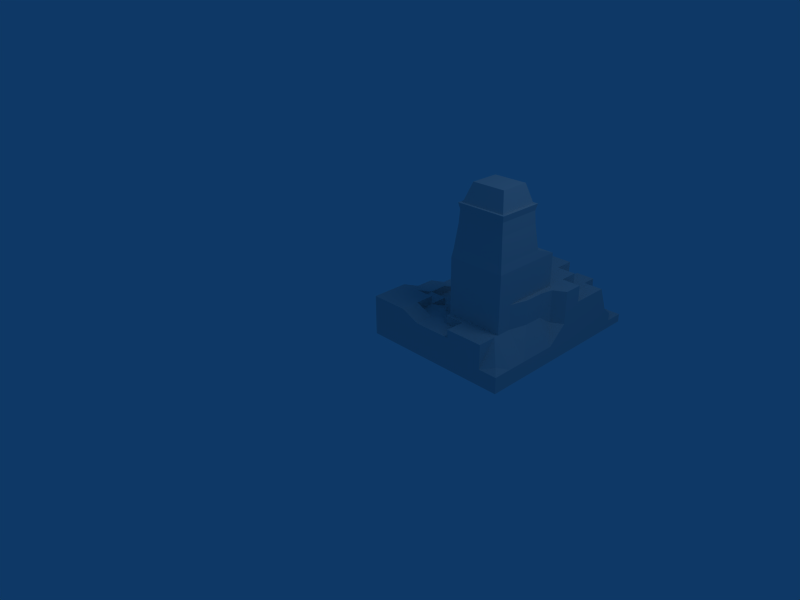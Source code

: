 # Source: map103.blend  (saved by Blender 2.49.2; exported with 4.5.12 LTS)
import bpy
from mathutils import Matrix  # noqa: F401  (used for matrix-valued properties, if any)

bpy.ops.wm.read_factory_settings(use_empty=True)
scene = bpy.context.scene
scene.name = 'Scene'

# ---- collections
col_collection_1 = bpy.data.collections.new('Collection 1'); scene.collection.children.link(col_collection_1)

# ---- world
world_world = bpy.data.worlds.new('World'); scene.world = world_world
world_world.color = (0.05656, 0.2208, 0.4)
world_world.use_sun_shadow = False
world_world.sun_shadow_jitter_overblur = 0.0
world_world.cycles.sampling_method = 'MANUAL'
world_world.cycles.sample_map_resolution = 256

# ---- cameras
cam_camera = bpy.data.cameras.new('Camera')
cam_camera.passepartout_alpha = 0.2
cam_camera.clip_end = 100.0
cam_camera.lens = 35.0
cam_camera.ortho_scale = 7.314
cam_camera.show_passepartout = False
cam_camera.show_safe_areas = True
cam_camera.dof.focus_distance = 0.0
cam_camera.dof.aperture_fstop = 128.0

# ---- lights
light_spot = bpy.data.lights.new('Spot', 'POINT')
light_spot.transmission_factor = 0.0
light_spot.cutoff_distance = 30.0
light_spot.energy = 100.0
light_spot.shadow_buffer_clip_start = 1.001
light_spot.shadow_soft_size = 1.0
light_spot.shadow_maximum_resolution = 0.006
light_spot.use_absolute_resolution = True
light_spot.cycles.use_multiple_importance_sampling = False

# ---- meshes
me_map103 = bpy.data.meshes.new('map103')
me_map103.from_pydata([(203.0, 84.0, 48.0), (224.0, 84.0, 12.0), (224.0, 56.0, 12.0), (56.0, 28.0, 48.0), (56.0, 28.0, 36.0), (84.0, 28.0, 36.0), (84.0, 196.0, 84.0), (84.0, 196.0, 60.0), (112.0, 196.0, 84.0), (112.0, 224.0, 60.0), (112.0, 224.0, 84.0), (84.0, 224.0, 60.0), (84.0, 84.0, 36.0), (84.0, 56.0, 36.0), (84.0, 84.0, 24.0), (196.0, 28.0, 48.0), (196.0, 0.0, 12.0), (196.0, 0.0, 48.0), (130.0, 53.0, 234.0), (140.0, 44.0, 207.0), (121.0, 44.0, 207.0), (214.0, 11.0, 18.0), (224.0, 0.0, 12.0), (196.0, 0.0, 12.0), (224.0, 0.0, 12.0), (214.0, 11.0, 18.0), (224.0, 28.0, 12.0), (196.0, 28.0, 48.0), (224.0, 28.0, 12.0), (214.0, 11.0, 18.0), (203.0, 84.0, 48.0), (224.0, 56.0, 12.0), (196.0, 56.0, 48.0), (28.0, 140.0, 24.0), (28.0, 112.0, 24.0), (28.0, 112.0, 36.0), (179.0, 95.0, 234.0), (168.0, 103.0, 207.0), (187.0, 103.0, 207.0), (140.0, 103.0, 207.0), (130.0, 95.0, 234.0), (121.0, 103.0, 207.0), (179.0, 53.0, 234.0), (187.0, 56.0, 207.0), (187.0, 44.0, 207.0), (121.0, 56.0, 207.0), (130.0, 53.0, 234.0), (121.0, 44.0, 207.0), (28.0, 84.0, 36.0), (28.0, 56.0, 36.0), (28.0, 56.0, 48.0), (56.0, 84.0, 24.0), (56.0, 56.0, 36.0), (56.0, 84.0, 36.0), (84.0, 252.0, 12.0), (56.0, 252.0, 12.0), (84.0, 252.0, 0.0), (207.0, 130.0, 84.0), (196.0, 140.0, 84.0), (224.0, 140.0, 84.0), (196.0, 56.0, 84.0), (196.0, 84.0, 84.0), (203.0, 84.0, 84.0), (194.0, 110.0, 144.0), (196.0, 140.0, 132.0), (196.0, 112.0, 132.0), (168.0, 130.0, 132.0), (168.0, 140.0, 132.0), (168.0, 130.0, 137.0), (112.0, 112.0, 132.0), (112.0, 140.0, 132.0), (114.0, 110.0, 144.0), (207.0, 130.0, 36.0), (224.0, 112.0, 12.0), (203.0, 112.0, 48.0), (203.0, 112.0, 48.0), (207.0, 130.0, 60.0), (207.0, 130.0, 36.0), (187.0, 84.0, 207.0), (179.0, 95.0, 234.0), (187.0, 103.0, 207.0), (130.0, 95.0, 234.0), (121.0, 84.0, 207.0), (121.0, 103.0, 207.0), (168.0, 44.0, 207.0), (179.0, 53.0, 234.0), (187.0, 44.0, 207.0), (196.0, 28.0, 48.0), (214.0, 11.0, 18.0), (196.0, 0.0, 12.0), (140.0, 140.0, 132.0), (140.0, 130.0, 132.0), (140.0, 130.0, 137.0), (224.0, 56.0, 12.0), (196.0, 35.0, 48.0), (196.0, 56.0, 48.0), (224.0, 112.0, 12.0), (207.0, 130.0, 36.0), (224.0, 140.0, 36.0), (196.0, 245.0, 36.0), (196.0, 224.0, 60.0), (196.0, 245.0, 60.0), (196.0, 224.0, 60.0), (196.0, 245.0, 36.0), (196.0, 238.0, 24.0), (168.0, 224.0, 12.0), (168.0, 245.0, 36.0), (168.0, 224.0, 36.0), (168.0, 130.0, 137.0), (194.0, 110.0, 144.0), (168.0, 110.0, 144.0), (168.0, 130.0, 137.0), (168.0, 140.0, 132.0), (196.0, 140.0, 132.0), (168.0, 130.0, 137.0), (196.0, 140.0, 132.0), (194.0, 110.0, 144.0), (114.0, 110.0, 144.0), (140.0, 130.0, 137.0), (140.0, 110.0, 144.0), (114.0, 110.0, 144.0), (112.0, 140.0, 132.0), (140.0, 130.0, 137.0), (140.0, 130.0, 137.0), (112.0, 140.0, 132.0), (140.0, 140.0, 132.0), (84.0, 56.0, 36.0), (84.0, 56.0, 48.0), (112.0, 56.0, 36.0), (112.0, 56.0, 48.0), (112.0, 56.0, 36.0), (84.0, 56.0, 48.0), (84.0, 112.0, 72.0), (84.0, 140.0, 72.0), (112.0, 112.0, 72.0), (112.0, 140.0, 72.0), (112.0, 112.0, 72.0), (84.0, 140.0, 72.0), (56.0, 84.0, 36.0), (28.0, 84.0, 36.0), (56.0, 84.0, 24.0), (28.0, 84.0, 24.0), (56.0, 84.0, 24.0), (28.0, 84.0, 36.0), (0.0, 56.0, 48.0), (0.0, 84.0, 36.0), (28.0, 56.0, 48.0), (28.0, 84.0, 36.0), (28.0, 56.0, 48.0), (0.0, 84.0, 36.0), (112.0, 140.0, 132.0), (112.0, 112.0, 132.0), (112.0, 140.0, 120.0), (112.0, 112.0, 120.0), (112.0, 140.0, 120.0), (112.0, 112.0, 132.0), (0.0, 84.0, 36.0), (0.0, 112.0, 36.0), (28.0, 84.0, 36.0), (28.0, 112.0, 36.0), (28.0, 84.0, 36.0), (0.0, 112.0, 36.0), (56.0, 56.0, 36.0), (56.0, 84.0, 24.0), (84.0, 56.0, 36.0), (84.0, 84.0, 24.0), (84.0, 56.0, 36.0), (56.0, 84.0, 24.0), (28.0, 168.0, 24.0), (28.0, 196.0, 24.0), (56.0, 168.0, 24.0), (56.0, 196.0, 24.0), (56.0, 168.0, 24.0), (28.0, 196.0, 24.0), (28.0, 140.0, 24.0), (28.0, 168.0, 24.0), (56.0, 140.0, 24.0), (56.0, 168.0, 24.0), (56.0, 140.0, 24.0), (28.0, 168.0, 24.0), (112.0, 224.0, 36.0), (112.0, 252.0, 36.0), (112.0, 224.0, 12.0), (112.0, 252.0, 12.0), (112.0, 224.0, 12.0), (112.0, 252.0, 36.0), (56.0, 280.0, 12.0), (84.0, 280.0, 0.0), (56.0, 252.0, 12.0), (84.0, 252.0, 0.0), (56.0, 252.0, 12.0), (84.0, 280.0, 0.0), (56.0, 196.0, 72.0), (84.0, 196.0, 72.0), (56.0, 168.0, 72.0), (84.0, 168.0, 72.0), (56.0, 168.0, 72.0), (84.0, 196.0, 72.0), (84.0, 84.0, 60.0), (84.0, 84.0, 36.0), (84.0, 112.0, 60.0), (84.0, 112.0, 36.0), (84.0, 112.0, 60.0), (84.0, 84.0, 36.0), (84.0, 224.0, 60.0), (84.0, 252.0, 60.0), (112.0, 224.0, 60.0), (112.0, 252.0, 60.0), (112.0, 224.0, 60.0), (84.0, 252.0, 60.0), (56.0, 224.0, 60.0), (84.0, 224.0, 60.0), (56.0, 196.0, 60.0), (84.0, 196.0, 60.0), (56.0, 196.0, 60.0), (84.0, 224.0, 60.0), (28.0, 224.0, 12.0), (28.0, 252.0, 12.0), (56.0, 224.0, 12.0), (56.0, 252.0, 12.0), (56.0, 224.0, 12.0), (28.0, 252.0, 12.0), (84.0, 168.0, 84.0), (84.0, 168.0, 72.0), (84.0, 196.0, 84.0), (84.0, 196.0, 72.0), (84.0, 196.0, 84.0), (84.0, 168.0, 72.0), (28.0, 252.0, 12.0), (0.0, 252.0, 12.0), (28.0, 280.0, 12.0), (0.0, 280.0, 12.0), (28.0, 280.0, 12.0), (0.0, 252.0, 12.0), (28.0, 224.0, 12.0), (0.0, 224.0, 12.0), (28.0, 252.0, 12.0), (0.0, 252.0, 12.0), (28.0, 252.0, 12.0), (0.0, 224.0, 12.0), (112.0, 252.0, 12.0), (84.0, 252.0, 12.0), (112.0, 252.0, 0.0), (84.0, 252.0, 0.0), (112.0, 252.0, 0.0), (84.0, 252.0, 12.0), (84.0, 224.0, 60.0), (112.0, 224.0, 84.0), (84.0, 196.0, 60.0), (112.0, 196.0, 84.0), (84.0, 196.0, 60.0), (112.0, 224.0, 84.0), (84.0, 140.0, 48.0), (84.0, 112.0, 48.0), (84.0, 140.0, 24.0), (84.0, 112.0, 24.0), (84.0, 140.0, 24.0), (84.0, 112.0, 48.0), (84.0, 140.0, 72.0), (84.0, 140.0, 84.0), (112.0, 140.0, 72.0), (112.0, 140.0, 84.0), (112.0, 140.0, 72.0), (84.0, 140.0, 84.0), (112.0, 112.0, 60.0), (84.0, 112.0, 60.0), (112.0, 112.0, 72.0), (84.0, 112.0, 72.0), (112.0, 112.0, 72.0), (84.0, 112.0, 60.0), (140.0, 224.0, 84.0), (140.0, 196.0, 84.0), (112.0, 224.0, 84.0), (112.0, 196.0, 84.0), (112.0, 224.0, 84.0), (140.0, 196.0, 84.0), (84.0, 140.0, 72.0), (84.0, 112.0, 72.0), (84.0, 140.0, 48.0), (84.0, 112.0, 48.0), (84.0, 140.0, 48.0), (84.0, 112.0, 72.0), (28.0, 252.0, 12.0), (28.0, 280.0, 12.0), (56.0, 252.0, 12.0), (56.0, 280.0, 12.0), (56.0, 252.0, 12.0), (28.0, 280.0, 12.0), (0.0, 28.0, 48.0), (28.0, 28.0, 48.0), (0.0, 0.0, 48.0), (28.0, 0.0, 48.0), (0.0, 0.0, 48.0), (28.0, 28.0, 48.0), (112.0, 35.0, 84.0), (112.0, 35.0, 48.0), (112.0, 56.0, 84.0), (112.0, 56.0, 36.0), (112.0, 56.0, 84.0), (112.0, 35.0, 48.0), (84.0, 168.0, 84.0), (84.0, 140.0, 84.0), (84.0, 168.0, 60.0), (84.0, 140.0, 60.0), (84.0, 168.0, 60.0), (84.0, 140.0, 84.0), (140.0, 168.0, 84.0), (112.0, 168.0, 84.0), (140.0, 196.0, 84.0), (112.0, 196.0, 84.0), (140.0, 196.0, 84.0), (112.0, 168.0, 84.0), (140.0, 130.0, 132.0), (140.0, 140.0, 132.0), (140.0, 130.0, 108.0), (140.0, 140.0, 108.0), (140.0, 130.0, 108.0), (140.0, 140.0, 132.0), (140.0, 28.0, 36.0), (140.0, 28.0, 48.0), (140.0, 0.0, 36.0), (140.0, 0.0, 48.0), (140.0, 0.0, 36.0), (140.0, 28.0, 48.0), (56.0, 168.0, 48.0), (56.0, 168.0, 24.0), (56.0, 196.0, 48.0), (56.0, 196.0, 24.0), (56.0, 196.0, 48.0), (56.0, 168.0, 24.0), (112.0, 28.0, 36.0), (112.0, 28.0, 48.0), (140.0, 28.0, 36.0), (140.0, 28.0, 48.0), (140.0, 28.0, 36.0), (112.0, 28.0, 48.0), (112.0, 28.0, 36.0), (140.0, 28.0, 36.0), (112.0, 0.0, 36.0), (140.0, 0.0, 36.0), (112.0, 0.0, 36.0), (140.0, 28.0, 36.0), (140.0, 35.0, 48.0), (140.0, 28.0, 48.0), (112.0, 35.0, 48.0), (112.0, 28.0, 48.0), (112.0, 35.0, 48.0), (140.0, 28.0, 48.0), (112.0, 252.0, 60.0), (112.0, 252.0, 36.0), (112.0, 224.0, 60.0), (112.0, 224.0, 36.0), (112.0, 224.0, 60.0), (112.0, 252.0, 36.0), (112.0, 217.0, 36.0), (112.0, 217.0, 60.0), (112.0, 224.0, 36.0), (112.0, 224.0, 60.0), (112.0, 224.0, 36.0), (112.0, 217.0, 60.0), (140.0, 217.0, 36.0), (140.0, 217.0, 12.0), (140.0, 224.0, 36.0), (140.0, 224.0, 12.0), (140.0, 224.0, 36.0), (140.0, 217.0, 12.0), (194.0, 84.0, 144.0), (194.0, 56.0, 144.0), (190.0, 84.0, 180.0), (190.0, 56.0, 180.0), (190.0, 84.0, 180.0), (194.0, 56.0, 144.0), (224.0, 140.0, 84.0), (196.0, 140.0, 84.0), (224.0, 168.0, 84.0), (196.0, 168.0, 84.0), (224.0, 168.0, 84.0), (196.0, 140.0, 84.0), (112.0, 112.0, 84.0), (112.0, 140.0, 84.0), (112.0, 112.0, 120.0), (112.0, 140.0, 120.0), (112.0, 112.0, 120.0), (112.0, 140.0, 84.0), (196.0, 84.0, 132.0), (196.0, 112.0, 132.0), (196.0, 84.0, 108.0), (196.0, 112.0, 108.0), (196.0, 84.0, 108.0), (196.0, 112.0, 132.0), (194.0, 56.0, 144.0), (194.0, 84.0, 144.0), (196.0, 56.0, 132.0), (196.0, 84.0, 132.0), (196.0, 56.0, 132.0), (194.0, 84.0, 144.0), (140.0, 130.0, 132.0), (168.0, 130.0, 132.0), (140.0, 130.0, 137.0), (168.0, 130.0, 137.0), (140.0, 130.0, 137.0), (168.0, 130.0, 132.0), (168.0, 42.0, 198.0), (168.0, 41.0, 180.0), (140.0, 42.0, 198.0), (140.0, 41.0, 180.0), (140.0, 42.0, 198.0), (168.0, 41.0, 180.0), (168.0, 35.0, 96.0), (168.0, 35.0, 60.0), (140.0, 35.0, 96.0), (140.0, 35.0, 60.0), (140.0, 35.0, 96.0), (168.0, 35.0, 60.0), (112.0, 217.0, 60.0), (140.0, 217.0, 60.0), (112.0, 224.0, 60.0), (140.0, 224.0, 60.0), (112.0, 224.0, 60.0), (140.0, 217.0, 60.0), (187.0, 44.0, 207.0), (191.0, 40.0, 207.0), (168.0, 44.0, 207.0), (168.0, 40.0, 207.0), (168.0, 44.0, 207.0), (191.0, 40.0, 207.0), (140.0, 217.0, 60.0), (140.0, 217.0, 36.0), (140.0, 224.0, 60.0), (140.0, 224.0, 36.0), (140.0, 224.0, 60.0), (140.0, 217.0, 36.0), (196.0, 35.0, 96.0), (196.0, 35.0, 60.0), (168.0, 35.0, 96.0), (168.0, 35.0, 60.0), (168.0, 35.0, 96.0), (196.0, 35.0, 60.0), (112.0, 217.0, 12.0), (140.0, 217.0, 12.0), (112.0, 217.0, 36.0), (140.0, 217.0, 36.0), (112.0, 217.0, 36.0), (140.0, 217.0, 12.0), (112.0, 217.0, 12.0), (112.0, 217.0, 36.0), (112.0, 224.0, 12.0), (112.0, 224.0, 36.0), (112.0, 224.0, 12.0), (112.0, 217.0, 36.0), (140.0, 106.0, 180.0), (140.0, 105.0, 198.0), (118.0, 106.0, 180.0), (119.0, 105.0, 198.0), (118.0, 106.0, 180.0), (140.0, 105.0, 198.0), (196.0, 224.0, 60.0), (168.0, 224.0, 60.0), (196.0, 245.0, 60.0), (168.0, 245.0, 60.0), (196.0, 245.0, 60.0), (168.0, 224.0, 60.0), (140.0, 217.0, 12.0), (112.0, 217.0, 12.0), (140.0, 224.0, 12.0), (112.0, 224.0, 12.0), (140.0, 224.0, 12.0), (112.0, 217.0, 12.0), (196.0, 56.0, 132.0), (196.0, 84.0, 132.0), (196.0, 56.0, 108.0), (196.0, 84.0, 108.0), (196.0, 56.0, 108.0), (196.0, 84.0, 132.0), (190.0, 56.0, 180.0), (194.0, 56.0, 144.0), (190.0, 41.0, 180.0), (194.0, 37.0, 144.0), (190.0, 41.0, 180.0), (194.0, 56.0, 144.0), (196.0, 168.0, 84.0), (196.0, 168.0, 60.0), (224.0, 168.0, 84.0), (224.0, 168.0, 60.0), (224.0, 168.0, 84.0), (196.0, 168.0, 60.0), (112.0, 56.0, 60.0), (112.0, 56.0, 48.0), (112.0, 84.0, 60.0), (112.0, 84.0, 48.0), (112.0, 84.0, 60.0), (112.0, 56.0, 48.0), (56.0, 28.0, 48.0), (56.0, 0.0, 48.0), (28.0, 28.0, 48.0), (28.0, 0.0, 48.0), (28.0, 28.0, 48.0), (56.0, 0.0, 48.0), (190.0, 106.0, 180.0), (194.0, 110.0, 144.0), (190.0, 84.0, 180.0), (194.0, 84.0, 144.0), (190.0, 84.0, 180.0), (194.0, 110.0, 144.0), (56.0, 140.0, 36.0), (56.0, 140.0, 24.0), (56.0, 168.0, 36.0), (56.0, 168.0, 24.0), (56.0, 168.0, 36.0), (56.0, 140.0, 24.0), (56.0, 252.0, 48.0), (56.0, 252.0, 12.0), (84.0, 252.0, 48.0), (84.0, 252.0, 12.0), (84.0, 252.0, 48.0), (56.0, 252.0, 12.0), (140.0, 217.0, 60.0), (112.0, 217.0, 60.0), (140.0, 217.0, 36.0), (112.0, 217.0, 36.0), (140.0, 217.0, 36.0), (112.0, 217.0, 60.0), (140.0, 105.0, 198.0), (140.0, 106.0, 180.0), (168.0, 105.0, 198.0), (168.0, 106.0, 180.0), (168.0, 105.0, 198.0), (140.0, 106.0, 180.0), (196.0, 224.0, 60.0), (224.0, 224.0, 60.0), (196.0, 196.0, 60.0), (224.0, 196.0, 60.0), (196.0, 196.0, 60.0), (224.0, 224.0, 60.0), (140.0, 224.0, 84.0), (140.0, 224.0, 60.0), (168.0, 224.0, 84.0), (168.0, 224.0, 60.0), (168.0, 224.0, 84.0), (140.0, 224.0, 60.0), (114.0, 84.0, 144.0), (112.0, 84.0, 132.0), (114.0, 110.0, 144.0), (112.0, 112.0, 132.0), (114.0, 110.0, 144.0), (112.0, 84.0, 132.0), (140.0, 280.0, 0.0), (168.0, 280.0, 0.0), (140.0, 252.0, 0.0), (168.0, 252.0, 0.0), (140.0, 252.0, 0.0), (168.0, 280.0, 0.0), (168.0, 252.0, 12.0), (140.0, 252.0, 12.0), (168.0, 252.0, 0.0), (140.0, 252.0, 0.0), (168.0, 252.0, 0.0), (140.0, 252.0, 12.0), (130.0, 95.0, 234.0), (179.0, 95.0, 234.0), (130.0, 53.0, 234.0), (179.0, 53.0, 234.0), (130.0, 53.0, 234.0), (179.0, 95.0, 234.0), (140.0, 35.0, 84.0), (140.0, 35.0, 48.0), (112.0, 35.0, 84.0), (112.0, 35.0, 48.0), (112.0, 35.0, 84.0), (140.0, 35.0, 48.0), (168.0, 103.0, 207.0), (179.0, 95.0, 234.0), (140.0, 103.0, 207.0), (130.0, 95.0, 234.0), (140.0, 103.0, 207.0), (179.0, 95.0, 234.0), (84.0, 140.0, 36.0), (56.0, 140.0, 36.0), (84.0, 168.0, 36.0), (56.0, 168.0, 36.0), (84.0, 168.0, 36.0), (56.0, 140.0, 36.0), (196.0, 196.0, 60.0), (196.0, 196.0, 84.0), (168.0, 196.0, 60.0), (168.0, 196.0, 84.0), (168.0, 196.0, 60.0), (196.0, 196.0, 84.0), (224.0, 252.0, 0.0), (196.0, 252.0, 0.0), (224.0, 280.0, 0.0), (196.0, 280.0, 0.0), (224.0, 280.0, 0.0), (196.0, 252.0, 0.0), (84.0, 140.0, 36.0), (84.0, 140.0, 24.0), (56.0, 140.0, 36.0), (56.0, 140.0, 24.0), (56.0, 140.0, 36.0), (84.0, 140.0, 24.0), (114.0, 56.0, 144.0), (114.0, 37.0, 144.0), (112.0, 56.0, 132.0), (112.0, 35.0, 132.0), (112.0, 56.0, 132.0), (114.0, 37.0, 144.0), (168.0, 224.0, 36.0), (140.0, 224.0, 36.0), (168.0, 224.0, 12.0), (140.0, 224.0, 12.0), (168.0, 224.0, 12.0), (140.0, 224.0, 36.0), (114.0, 56.0, 144.0), (112.0, 56.0, 132.0), (114.0, 84.0, 144.0), (112.0, 84.0, 132.0), (114.0, 84.0, 144.0), (112.0, 56.0, 132.0), (196.0, 56.0, 132.0), (196.0, 35.0, 132.0), (194.0, 56.0, 144.0), (194.0, 37.0, 144.0), (194.0, 56.0, 144.0), (196.0, 35.0, 132.0), (121.0, 103.0, 207.0), (117.0, 107.0, 207.0), (140.0, 103.0, 207.0), (140.0, 107.0, 207.0), (140.0, 103.0, 207.0), (117.0, 107.0, 207.0), (168.0, 252.0, 12.0), (168.0, 252.0, 0.0), (196.0, 252.0, 12.0), (196.0, 252.0, 0.0), (196.0, 252.0, 12.0), (168.0, 252.0, 0.0), (168.0, 140.0, 108.0), (168.0, 130.0, 108.0), (168.0, 140.0, 84.0), (168.0, 130.0, 84.0), (168.0, 140.0, 84.0), (168.0, 130.0, 108.0), (168.0, 224.0, 84.0), (168.0, 224.0, 60.0), (168.0, 196.0, 84.0), (168.0, 196.0, 60.0), (168.0, 196.0, 84.0), (168.0, 224.0, 60.0), (140.0, 105.0, 198.0), (140.0, 107.0, 207.0), (119.0, 105.0, 198.0), (117.0, 107.0, 207.0), (119.0, 105.0, 198.0), (140.0, 107.0, 207.0), (168.0, 107.0, 207.0), (168.0, 105.0, 198.0), (191.0, 107.0, 207.0), (189.0, 105.0, 198.0), (191.0, 107.0, 207.0), (168.0, 105.0, 198.0), (140.0, 40.0, 207.0), (140.0, 42.0, 198.0), (117.0, 40.0, 207.0), (119.0, 42.0, 198.0), (117.0, 40.0, 207.0), (140.0, 42.0, 198.0), (168.0, 42.0, 198.0), (168.0, 40.0, 207.0), (189.0, 42.0, 198.0), (191.0, 40.0, 207.0), (189.0, 42.0, 198.0), (168.0, 40.0, 207.0), (189.0, 84.0, 198.0), (191.0, 84.0, 207.0), (189.0, 105.0, 198.0), (191.0, 107.0, 207.0), (189.0, 105.0, 198.0), (191.0, 84.0, 207.0), (117.0, 107.0, 207.0), (121.0, 103.0, 207.0), (117.0, 84.0, 207.0), (121.0, 84.0, 207.0), (117.0, 84.0, 207.0), (121.0, 103.0, 207.0), (168.0, 105.0, 198.0), (168.0, 106.0, 180.0), (189.0, 105.0, 198.0), (190.0, 106.0, 180.0), (189.0, 105.0, 198.0), (168.0, 106.0, 180.0), (140.0, 42.0, 198.0), (140.0, 41.0, 180.0), (119.0, 42.0, 198.0), (118.0, 41.0, 180.0), (119.0, 42.0, 198.0), (140.0, 41.0, 180.0), (189.0, 56.0, 198.0), (190.0, 56.0, 180.0), (189.0, 42.0, 198.0), (190.0, 41.0, 180.0), (189.0, 42.0, 198.0), (190.0, 56.0, 180.0), (168.0, 106.0, 180.0), (168.0, 110.0, 144.0), (190.0, 106.0, 180.0), (194.0, 110.0, 144.0), (190.0, 106.0, 180.0), (168.0, 110.0, 144.0), (114.0, 37.0, 144.0), (140.0, 37.0, 144.0), (112.0, 35.0, 132.0), (140.0, 35.0, 132.0), (112.0, 35.0, 132.0), (140.0, 37.0, 144.0), (168.0, 130.0, 108.0), (140.0, 130.0, 108.0), (168.0, 130.0, 84.0), (140.0, 130.0, 84.0), (168.0, 130.0, 84.0), (140.0, 130.0, 108.0), (119.0, 56.0, 198.0), (117.0, 56.0, 207.0), (119.0, 42.0, 198.0), (117.0, 40.0, 207.0), (119.0, 42.0, 198.0), (117.0, 56.0, 207.0), (118.0, 56.0, 180.0), (119.0, 56.0, 198.0), (118.0, 41.0, 180.0), (119.0, 42.0, 198.0), (118.0, 41.0, 180.0), (119.0, 56.0, 198.0), (112.0, 140.0, 108.0), (140.0, 140.0, 108.0), (112.0, 140.0, 132.0), (140.0, 140.0, 132.0), (112.0, 140.0, 132.0), (140.0, 140.0, 108.0), (140.0, 130.0, 108.0), (140.0, 140.0, 108.0), (140.0, 130.0, 84.0), (140.0, 140.0, 84.0), (140.0, 130.0, 84.0), (140.0, 140.0, 108.0), (196.0, 196.0, 84.0), (196.0, 196.0, 60.0), (196.0, 168.0, 84.0), (196.0, 168.0, 60.0), (196.0, 168.0, 84.0), (196.0, 196.0, 60.0), (28.0, 196.0, 24.0), (28.0, 168.0, 24.0), (0.0, 196.0, 24.0), (0.0, 168.0, 24.0), (0.0, 196.0, 24.0), (28.0, 168.0, 24.0), (28.0, 84.0, 24.0), (28.0, 112.0, 24.0), (56.0, 84.0, 24.0), (56.0, 112.0, 24.0), (56.0, 84.0, 24.0), (28.0, 112.0, 24.0), (28.0, 56.0, 36.0), (56.0, 56.0, 36.0), (28.0, 56.0, 48.0), (56.0, 56.0, 48.0), (28.0, 56.0, 48.0), (56.0, 56.0, 36.0), (84.0, 56.0, 36.0), (112.0, 56.0, 36.0), (84.0, 28.0, 36.0), (112.0, 28.0, 36.0), (84.0, 28.0, 36.0), (112.0, 56.0, 36.0), (56.0, 56.0, 48.0), (56.0, 28.0, 48.0), (28.0, 56.0, 48.0), (28.0, 28.0, 48.0), (28.0, 56.0, 48.0), (56.0, 28.0, 48.0), (84.0, 0.0, 36.0), (56.0, 0.0, 48.0), (84.0, 28.0, 36.0), (56.0, 28.0, 48.0), (84.0, 28.0, 36.0), (56.0, 0.0, 48.0), (28.0, 168.0, 24.0), (28.0, 140.0, 24.0), (0.0, 168.0, 24.0), (0.0, 140.0, 24.0), (0.0, 168.0, 24.0), (28.0, 140.0, 24.0), (56.0, 112.0, 24.0), (84.0, 112.0, 24.0), (56.0, 84.0, 24.0), (84.0, 84.0, 24.0), (56.0, 84.0, 24.0), (84.0, 112.0, 24.0), (84.0, 112.0, 24.0), (56.0, 112.0, 24.0), (84.0, 140.0, 24.0), (56.0, 140.0, 24.0), (84.0, 140.0, 24.0), (56.0, 112.0, 24.0), (196.0, 35.0, 84.0), (196.0, 56.0, 84.0), (196.0, 35.0, 48.0), (196.0, 56.0, 48.0), (196.0, 35.0, 48.0), (196.0, 56.0, 84.0), (0.0, 112.0, 36.0), (0.0, 140.0, 24.0), (28.0, 112.0, 36.0), (28.0, 140.0, 24.0), (28.0, 112.0, 36.0), (0.0, 140.0, 24.0), (28.0, 112.0, 24.0), (28.0, 140.0, 24.0), (56.0, 112.0, 24.0), (56.0, 140.0, 24.0), (56.0, 112.0, 24.0), (28.0, 140.0, 24.0), (28.0, 196.0, 24.0), (0.0, 196.0, 24.0), (28.0, 224.0, 12.0), (0.0, 224.0, 12.0), (28.0, 224.0, 12.0), (0.0, 196.0, 24.0), (56.0, 224.0, 36.0), (56.0, 196.0, 36.0), (56.0, 224.0, 12.0), (56.0, 196.0, 24.0), (56.0, 224.0, 12.0), (56.0, 196.0, 36.0), (28.0, 56.0, 36.0), (28.0, 84.0, 36.0), (56.0, 56.0, 36.0), (56.0, 84.0, 36.0), (56.0, 56.0, 36.0), (28.0, 84.0, 36.0), (56.0, 168.0, 72.0), (56.0, 168.0, 48.0), (56.0, 196.0, 72.0), (56.0, 196.0, 48.0), (56.0, 196.0, 72.0), (56.0, 168.0, 48.0), (28.0, 196.0, 24.0), (28.0, 224.0, 12.0), (56.0, 196.0, 24.0), (56.0, 224.0, 12.0), (56.0, 196.0, 24.0), (28.0, 224.0, 12.0), (56.0, 252.0, 36.0), (56.0, 224.0, 36.0), (56.0, 252.0, 12.0), (56.0, 224.0, 12.0), (56.0, 252.0, 12.0), (56.0, 224.0, 36.0), (56.0, 224.0, 60.0), (56.0, 252.0, 60.0), (84.0, 224.0, 60.0), (84.0, 252.0, 60.0), (84.0, 224.0, 60.0), (56.0, 252.0, 60.0), (84.0, 252.0, 0.0), (84.0, 280.0, 0.0), (112.0, 252.0, 0.0), (112.0, 280.0, 0.0), (112.0, 252.0, 0.0), (84.0, 280.0, 0.0), (112.0, 252.0, 12.0), (112.0, 252.0, 0.0), (140.0, 252.0, 12.0), (140.0, 252.0, 0.0), (140.0, 252.0, 12.0), (112.0, 252.0, 0.0), (112.0, 252.0, 0.0), (112.0, 280.0, 0.0), (140.0, 252.0, 0.0), (140.0, 280.0, 0.0), (140.0, 252.0, 0.0), (112.0, 280.0, 0.0), (112.0, 224.0, 12.0), (112.0, 252.0, 12.0), (140.0, 224.0, 12.0), (140.0, 252.0, 12.0), (140.0, 224.0, 12.0), (112.0, 252.0, 12.0), (168.0, 252.0, 0.0), (168.0, 280.0, 0.0), (196.0, 252.0, 0.0), (196.0, 280.0, 0.0), (196.0, 252.0, 0.0), (168.0, 280.0, 0.0), (84.0, 196.0, 60.0), (84.0, 196.0, 72.0), (56.0, 196.0, 60.0), (56.0, 196.0, 72.0), (56.0, 196.0, 60.0), (84.0, 196.0, 72.0), (140.0, 224.0, 12.0), (140.0, 252.0, 12.0), (168.0, 224.0, 12.0), (168.0, 252.0, 12.0), (168.0, 224.0, 12.0), (140.0, 252.0, 12.0), (196.0, 196.0, 60.0), (224.0, 196.0, 60.0), (196.0, 168.0, 60.0), (224.0, 168.0, 60.0), (196.0, 168.0, 60.0), (224.0, 196.0, 60.0), (112.0, 168.0, 84.0), (84.0, 168.0, 84.0), (112.0, 196.0, 84.0), (84.0, 196.0, 84.0), (112.0, 196.0, 84.0), (84.0, 168.0, 84.0), (196.0, 140.0, 108.0), (168.0, 140.0, 108.0), (196.0, 140.0, 84.0), (168.0, 140.0, 84.0), (196.0, 140.0, 84.0), (168.0, 140.0, 108.0), (140.0, 140.0, 84.0), (168.0, 140.0, 84.0), (140.0, 130.0, 84.0), (168.0, 130.0, 84.0), (140.0, 130.0, 84.0), (168.0, 140.0, 84.0), (196.0, 168.0, 84.0), (168.0, 168.0, 84.0), (196.0, 196.0, 84.0), (168.0, 196.0, 84.0), (196.0, 196.0, 84.0), (168.0, 168.0, 84.0), (168.0, 168.0, 84.0), (140.0, 168.0, 84.0), (168.0, 196.0, 84.0), (140.0, 196.0, 84.0), (168.0, 196.0, 84.0), (140.0, 168.0, 84.0), (140.0, 224.0, 60.0), (140.0, 224.0, 84.0), (112.0, 224.0, 60.0), (112.0, 224.0, 84.0), (112.0, 224.0, 60.0), (140.0, 224.0, 84.0), (140.0, 196.0, 84.0), (140.0, 224.0, 84.0), (168.0, 196.0, 84.0), (168.0, 224.0, 84.0), (168.0, 196.0, 84.0), (140.0, 224.0, 84.0), (112.0, 168.0, 84.0), (140.0, 168.0, 84.0), (112.0, 140.0, 84.0), (140.0, 140.0, 84.0), (112.0, 140.0, 84.0), (140.0, 168.0, 84.0), (168.0, 168.0, 84.0), (196.0, 168.0, 84.0), (168.0, 140.0, 84.0), (196.0, 140.0, 84.0), (168.0, 140.0, 84.0), (196.0, 168.0, 84.0), (140.0, 168.0, 84.0), (168.0, 168.0, 84.0), (140.0, 140.0, 84.0), (168.0, 140.0, 84.0), (140.0, 140.0, 84.0), (168.0, 168.0, 84.0), (112.0, 56.0, 48.0), (84.0, 56.0, 48.0), (112.0, 84.0, 48.0), (84.0, 84.0, 48.0), (112.0, 84.0, 48.0), (84.0, 56.0, 48.0), (28.0, 28.0, 48.0), (0.0, 28.0, 48.0), (28.0, 56.0, 48.0), (0.0, 56.0, 48.0), (28.0, 56.0, 48.0), (0.0, 28.0, 48.0), (84.0, 28.0, 36.0), (56.0, 28.0, 36.0), (84.0, 56.0, 36.0), (56.0, 56.0, 36.0), (84.0, 56.0, 36.0), (56.0, 28.0, 36.0), (84.0, 28.0, 36.0), (112.0, 28.0, 36.0), (84.0, 0.0, 36.0), (112.0, 0.0, 36.0), (84.0, 0.0, 36.0), (112.0, 28.0, 36.0), (196.0, 84.0, 84.0), (196.0, 56.0, 84.0), (196.0, 84.0, 108.0), (196.0, 56.0, 108.0), (196.0, 84.0, 108.0), (196.0, 56.0, 84.0), (140.0, 28.0, 48.0), (168.0, 28.0, 48.0), (140.0, 0.0, 48.0), (168.0, 0.0, 48.0), (140.0, 0.0, 48.0), (168.0, 28.0, 48.0), (168.0, 28.0, 48.0), (196.0, 28.0, 48.0), (168.0, 0.0, 48.0), (196.0, 0.0, 48.0), (168.0, 0.0, 48.0), (196.0, 28.0, 48.0), (196.0, 35.0, 108.0), (168.0, 35.0, 108.0), (196.0, 35.0, 132.0), (168.0, 35.0, 132.0), (196.0, 35.0, 132.0), (168.0, 35.0, 108.0), (203.0, 84.0, 84.0), (203.0, 84.0, 48.0), (196.0, 56.0, 84.0), (196.0, 56.0, 48.0), (196.0, 56.0, 84.0), (203.0, 84.0, 48.0), (114.0, 37.0, 144.0), (114.0, 56.0, 144.0), (118.0, 41.0, 180.0), (118.0, 56.0, 180.0), (118.0, 41.0, 180.0), (114.0, 56.0, 144.0), (56.0, 28.0, 36.0), (56.0, 28.0, 48.0), (56.0, 56.0, 36.0), (56.0, 56.0, 48.0), (56.0, 56.0, 36.0), (56.0, 28.0, 48.0), (28.0, 112.0, 24.0), (28.0, 84.0, 24.0), (28.0, 112.0, 36.0), (28.0, 84.0, 36.0), (28.0, 112.0, 36.0), (28.0, 84.0, 24.0), (194.0, 37.0, 144.0), (168.0, 37.0, 144.0), (190.0, 41.0, 180.0), (168.0, 41.0, 180.0), (190.0, 41.0, 180.0), (168.0, 37.0, 144.0), (140.0, 37.0, 144.0), (168.0, 37.0, 144.0), (140.0, 35.0, 132.0), (168.0, 35.0, 132.0), (140.0, 35.0, 132.0), (168.0, 37.0, 144.0), (196.0, 140.0, 108.0), (196.0, 112.0, 108.0), (196.0, 140.0, 132.0), (196.0, 112.0, 132.0), (196.0, 140.0, 132.0), (196.0, 112.0, 108.0), (196.0, 84.0, 108.0), (196.0, 112.0, 108.0), (196.0, 84.0, 84.0), (196.0, 112.0, 84.0), (196.0, 84.0, 84.0), (196.0, 112.0, 108.0), (168.0, 224.0, 36.0), (168.0, 245.0, 36.0), (168.0, 224.0, 60.0), (168.0, 245.0, 60.0), (168.0, 224.0, 60.0), (168.0, 245.0, 36.0), (191.0, 107.0, 207.0), (187.0, 103.0, 207.0), (168.0, 107.0, 207.0), (168.0, 103.0, 207.0), (168.0, 107.0, 207.0), (187.0, 103.0, 207.0), (224.0, 84.0, 12.0), (203.0, 84.0, 48.0), (224.0, 112.0, 12.0), (203.0, 112.0, 48.0), (224.0, 112.0, 12.0), (203.0, 84.0, 48.0), (196.0, 252.0, 12.0), (196.0, 252.0, 0.0), (224.0, 252.0, 12.0), (224.0, 252.0, 0.0), (224.0, 252.0, 12.0), (196.0, 252.0, 0.0), (168.0, 35.0, 60.0), (168.0, 35.0, 48.0), (140.0, 35.0, 60.0), (140.0, 35.0, 48.0), (140.0, 35.0, 60.0), (168.0, 35.0, 48.0), (196.0, 35.0, 48.0), (168.0, 35.0, 48.0), (196.0, 35.0, 60.0), (168.0, 35.0, 60.0), (196.0, 35.0, 60.0), (168.0, 35.0, 48.0), (194.0, 84.0, 144.0), (194.0, 110.0, 144.0), (196.0, 84.0, 132.0), (196.0, 112.0, 132.0), (196.0, 84.0, 132.0), (194.0, 110.0, 144.0), (84.0, 252.0, 48.0), (84.0, 252.0, 12.0), (112.0, 252.0, 48.0), (112.0, 252.0, 12.0), (112.0, 252.0, 48.0), (84.0, 252.0, 12.0), (168.0, 37.0, 144.0), (194.0, 37.0, 144.0), (168.0, 35.0, 132.0), (196.0, 35.0, 132.0), (168.0, 35.0, 132.0), (194.0, 37.0, 144.0), (168.0, 37.0, 144.0), (140.0, 37.0, 144.0), (168.0, 41.0, 180.0), (140.0, 41.0, 180.0), (168.0, 41.0, 180.0), (140.0, 37.0, 144.0), (140.0, 37.0, 144.0), (114.0, 37.0, 144.0), (140.0, 41.0, 180.0), (118.0, 41.0, 180.0), (140.0, 41.0, 180.0), (114.0, 37.0, 144.0), (114.0, 56.0, 144.0), (114.0, 84.0, 144.0), (118.0, 56.0, 180.0), (118.0, 84.0, 180.0), (118.0, 56.0, 180.0), (114.0, 84.0, 144.0), (114.0, 84.0, 144.0), (114.0, 110.0, 144.0), (118.0, 84.0, 180.0), (118.0, 106.0, 180.0), (118.0, 84.0, 180.0), (114.0, 110.0, 144.0), (179.0, 53.0, 234.0), (168.0, 44.0, 207.0), (130.0, 53.0, 234.0), (140.0, 44.0, 207.0), (130.0, 53.0, 234.0), (168.0, 44.0, 207.0), (84.0, 168.0, 60.0), (84.0, 168.0, 36.0), (56.0, 168.0, 60.0), (56.0, 168.0, 36.0), (56.0, 168.0, 60.0), (84.0, 168.0, 36.0), (140.0, 110.0, 144.0), (140.0, 106.0, 180.0), (114.0, 110.0, 144.0), (118.0, 106.0, 180.0), (114.0, 110.0, 144.0), (140.0, 106.0, 180.0), (168.0, 110.0, 144.0), (168.0, 106.0, 180.0), (140.0, 110.0, 144.0), (140.0, 106.0, 180.0), (140.0, 110.0, 144.0), (168.0, 106.0, 180.0), (112.0, 56.0, 108.0), (112.0, 56.0, 132.0), (112.0, 35.0, 108.0), (112.0, 35.0, 132.0), (112.0, 35.0, 108.0), (112.0, 56.0, 132.0), (117.0, 40.0, 207.0), (121.0, 44.0, 207.0), (140.0, 40.0, 207.0), (140.0, 44.0, 207.0), (140.0, 40.0, 207.0), (121.0, 44.0, 207.0), (112.0, 56.0, 96.0), (112.0, 84.0, 96.0), (112.0, 56.0, 108.0), (112.0, 84.0, 108.0), (112.0, 56.0, 108.0), (112.0, 84.0, 96.0), (168.0, 35.0, 108.0), (140.0, 35.0, 108.0), (168.0, 35.0, 132.0), (140.0, 35.0, 132.0), (168.0, 35.0, 132.0), (140.0, 35.0, 108.0), (140.0, 35.0, 108.0), (112.0, 35.0, 108.0), (140.0, 35.0, 132.0), (112.0, 35.0, 132.0), (140.0, 35.0, 132.0), (112.0, 35.0, 108.0), (112.0, 56.0, 84.0), (112.0, 56.0, 108.0), (112.0, 35.0, 84.0), (112.0, 35.0, 108.0), (112.0, 35.0, 84.0), (112.0, 56.0, 108.0), (112.0, 112.0, 132.0), (112.0, 84.0, 132.0), (112.0, 112.0, 108.0), (112.0, 84.0, 108.0), (112.0, 112.0, 108.0), (112.0, 84.0, 132.0), (224.0, 140.0, 60.0), (207.0, 130.0, 60.0), (224.0, 140.0, 84.0), (207.0, 130.0, 84.0), (224.0, 140.0, 84.0), (207.0, 130.0, 60.0), (196.0, 140.0, 84.0), (207.0, 130.0, 84.0), (196.0, 112.0, 84.0), (203.0, 112.0, 84.0), (196.0, 112.0, 84.0), (207.0, 130.0, 84.0), (207.0, 130.0, 60.0), (224.0, 140.0, 60.0), (207.0, 130.0, 36.0), (224.0, 140.0, 36.0), (207.0, 130.0, 36.0), (224.0, 140.0, 60.0), (84.0, 252.0, 60.0), (84.0, 252.0, 48.0), (112.0, 252.0, 60.0), (112.0, 252.0, 48.0), (112.0, 252.0, 60.0), (84.0, 252.0, 48.0), (112.0, 56.0, 108.0), (112.0, 84.0, 108.0), (112.0, 56.0, 132.0), (112.0, 84.0, 132.0), (112.0, 56.0, 132.0), (112.0, 84.0, 108.0), (112.0, 84.0, 84.0), (112.0, 112.0, 84.0), (112.0, 84.0, 108.0), (112.0, 112.0, 108.0), (112.0, 84.0, 108.0), (112.0, 112.0, 84.0), (112.0, 84.0, 60.0), (84.0, 84.0, 60.0), (112.0, 112.0, 60.0), (84.0, 112.0, 60.0), (112.0, 112.0, 60.0), (84.0, 84.0, 60.0), (203.0, 112.0, 84.0), (203.0, 84.0, 84.0), (196.0, 112.0, 84.0), (196.0, 84.0, 84.0), (196.0, 112.0, 84.0), (203.0, 84.0, 84.0), (112.0, 28.0, 48.0), (112.0, 28.0, 36.0), (112.0, 35.0, 48.0), (112.0, 56.0, 36.0), (112.0, 35.0, 48.0), (112.0, 28.0, 36.0), (112.0, 35.0, 108.0), (140.0, 35.0, 108.0), (112.0, 35.0, 84.0), (140.0, 35.0, 84.0), (112.0, 35.0, 84.0), (140.0, 35.0, 108.0), (196.0, 56.0, 84.0), (196.0, 35.0, 84.0), (196.0, 56.0, 108.0), (196.0, 35.0, 108.0), (196.0, 56.0, 108.0), (196.0, 35.0, 84.0), (196.0, 35.0, 108.0), (196.0, 35.0, 132.0), (196.0, 56.0, 108.0), (196.0, 56.0, 132.0), (196.0, 56.0, 108.0), (196.0, 35.0, 132.0), (196.0, 112.0, 108.0), (196.0, 140.0, 108.0), (196.0, 112.0, 84.0), (196.0, 140.0, 84.0), (196.0, 112.0, 84.0), (196.0, 140.0, 108.0), (168.0, 140.0, 108.0), (196.0, 140.0, 108.0), (168.0, 140.0, 132.0), (196.0, 140.0, 132.0), (168.0, 140.0, 132.0), (196.0, 140.0, 108.0), (112.0, 140.0, 84.0), (112.0, 112.0, 84.0), (112.0, 140.0, 72.0), (112.0, 112.0, 72.0), (112.0, 140.0, 72.0), (112.0, 112.0, 84.0), (140.0, 140.0, 108.0), (112.0, 140.0, 108.0), (140.0, 140.0, 84.0), (112.0, 140.0, 84.0), (140.0, 140.0, 84.0), (112.0, 140.0, 108.0), (168.0, 130.0, 132.0), (140.0, 130.0, 132.0), (168.0, 130.0, 108.0), (140.0, 130.0, 108.0), (168.0, 130.0, 108.0), (140.0, 130.0, 132.0), (121.0, 84.0, 207.0), (130.0, 95.0, 234.0), (121.0, 56.0, 207.0), (130.0, 53.0, 234.0), (121.0, 56.0, 207.0), (130.0, 95.0, 234.0), (140.0, 110.0, 144.0), (140.0, 130.0, 137.0), (168.0, 110.0, 144.0), (168.0, 130.0, 137.0), (168.0, 110.0, 144.0), (140.0, 130.0, 137.0), (168.0, 140.0, 132.0), (168.0, 130.0, 132.0), (168.0, 140.0, 108.0), (168.0, 130.0, 108.0), (168.0, 140.0, 108.0), (168.0, 130.0, 132.0), (179.0, 95.0, 234.0), (187.0, 84.0, 207.0), (179.0, 53.0, 234.0), (187.0, 56.0, 207.0), (179.0, 53.0, 234.0), (187.0, 84.0, 207.0), (168.0, 41.0, 180.0), (168.0, 42.0, 198.0), (190.0, 41.0, 180.0), (189.0, 42.0, 198.0), (190.0, 41.0, 180.0), (168.0, 42.0, 198.0), (140.0, 224.0, 36.0), (168.0, 224.0, 36.0), (140.0, 224.0, 60.0), (168.0, 224.0, 60.0), (140.0, 224.0, 60.0), (168.0, 224.0, 36.0), (56.0, 224.0, 60.0), (56.0, 224.0, 36.0), (56.0, 252.0, 60.0), (56.0, 252.0, 36.0), (56.0, 252.0, 60.0), (56.0, 224.0, 36.0), (112.0, 84.0, 84.0), (112.0, 84.0, 60.0), (112.0, 112.0, 84.0), (112.0, 112.0, 60.0), (112.0, 112.0, 84.0), (112.0, 84.0, 60.0), (112.0, 84.0, 60.0), (112.0, 84.0, 48.0), (84.0, 84.0, 60.0), (84.0, 84.0, 48.0), (84.0, 84.0, 60.0), (112.0, 84.0, 48.0), (84.0, 112.0, 36.0), (84.0, 84.0, 36.0), (84.0, 112.0, 24.0), (84.0, 84.0, 24.0), (84.0, 112.0, 24.0), (84.0, 84.0, 36.0), (196.0, 35.0, 48.0), (224.0, 56.0, 12.0), (196.0, 28.0, 48.0), (224.0, 28.0, 12.0), (196.0, 28.0, 48.0), (224.0, 56.0, 12.0), (84.0, 168.0, 60.0), (56.0, 168.0, 60.0), (84.0, 168.0, 72.0), (56.0, 168.0, 72.0), (84.0, 168.0, 72.0), (56.0, 168.0, 60.0), (84.0, 140.0, 60.0), (84.0, 140.0, 36.0), (84.0, 168.0, 60.0), (84.0, 168.0, 36.0), (84.0, 168.0, 60.0), (84.0, 140.0, 36.0), (84.0, 252.0, 48.0), (84.0, 252.0, 60.0), (56.0, 252.0, 48.0), (56.0, 252.0, 60.0), (56.0, 252.0, 48.0), (84.0, 252.0, 60.0), (84.0, 56.0, 36.0), (84.0, 84.0, 36.0), (84.0, 56.0, 48.0), (84.0, 84.0, 48.0), (84.0, 56.0, 48.0), (84.0, 84.0, 36.0), (207.0, 130.0, 60.0), (203.0, 112.0, 48.0), (207.0, 130.0, 84.0), (203.0, 112.0, 84.0), (207.0, 130.0, 84.0), (203.0, 112.0, 48.0), (84.0, 140.0, 84.0), (84.0, 168.0, 84.0), (112.0, 140.0, 84.0), (112.0, 168.0, 84.0), (112.0, 140.0, 84.0), (84.0, 168.0, 84.0), (56.0, 196.0, 60.0), (56.0, 196.0, 36.0), (56.0, 224.0, 60.0), (56.0, 224.0, 36.0), (56.0, 224.0, 60.0), (56.0, 196.0, 36.0), (203.0, 84.0, 84.0), (203.0, 112.0, 84.0), (203.0, 84.0, 48.0), (203.0, 112.0, 48.0), (203.0, 84.0, 48.0), (203.0, 112.0, 84.0), (168.0, 245.0, 36.0), (196.0, 245.0, 36.0), (168.0, 245.0, 60.0), (196.0, 245.0, 60.0), (168.0, 245.0, 60.0), (196.0, 245.0, 36.0), (119.0, 84.0, 198.0), (118.0, 84.0, 180.0), (119.0, 105.0, 198.0), (118.0, 106.0, 180.0), (119.0, 105.0, 198.0), (118.0, 84.0, 180.0), (117.0, 84.0, 207.0), (119.0, 84.0, 198.0), (117.0, 107.0, 207.0), (119.0, 105.0, 198.0), (117.0, 107.0, 207.0), (119.0, 84.0, 198.0), (119.0, 56.0, 198.0), (118.0, 56.0, 180.0), (119.0, 84.0, 198.0), (118.0, 84.0, 180.0), (119.0, 84.0, 198.0), (118.0, 56.0, 180.0), (119.0, 84.0, 198.0), (117.0, 84.0, 207.0), (119.0, 56.0, 198.0), (117.0, 56.0, 207.0), (119.0, 56.0, 198.0), (117.0, 84.0, 207.0), (121.0, 56.0, 207.0), (117.0, 56.0, 207.0), (121.0, 84.0, 207.0), (117.0, 84.0, 207.0), (121.0, 84.0, 207.0), (117.0, 56.0, 207.0), (196.0, 252.0, 33.0), (196.0, 252.0, 12.0), (196.0, 245.0, 36.0), (196.0, 238.0, 24.0), (196.0, 245.0, 36.0), (196.0, 252.0, 12.0), (168.0, 252.0, 33.0), (196.0, 252.0, 33.0), (168.0, 245.0, 36.0), (196.0, 245.0, 36.0), (168.0, 245.0, 36.0), (196.0, 252.0, 33.0), (224.0, 238.0, 24.0), (196.0, 238.0, 24.0), (224.0, 252.0, 12.0), (196.0, 252.0, 12.0), (224.0, 252.0, 12.0), (196.0, 238.0, 24.0), (112.0, 56.0, 60.0), (112.0, 84.0, 60.0), (112.0, 56.0, 96.0), (112.0, 84.0, 96.0), (112.0, 56.0, 96.0), (112.0, 84.0, 60.0), (190.0, 84.0, 180.0), (189.0, 84.0, 198.0), (190.0, 106.0, 180.0), (189.0, 105.0, 198.0), (190.0, 106.0, 180.0), (189.0, 84.0, 198.0), (191.0, 56.0, 207.0), (189.0, 56.0, 198.0), (191.0, 40.0, 207.0), (189.0, 42.0, 198.0), (191.0, 40.0, 207.0), (189.0, 56.0, 198.0), (121.0, 44.0, 207.0), (117.0, 40.0, 207.0), (121.0, 56.0, 207.0), (117.0, 56.0, 207.0), (121.0, 56.0, 207.0), (117.0, 40.0, 207.0), (189.0, 84.0, 198.0), (190.0, 84.0, 180.0), (189.0, 56.0, 198.0), (190.0, 56.0, 180.0), (189.0, 56.0, 198.0), (190.0, 84.0, 180.0), (189.0, 56.0, 198.0), (191.0, 56.0, 207.0), (189.0, 84.0, 198.0), (191.0, 84.0, 207.0), (189.0, 84.0, 198.0), (191.0, 56.0, 207.0), (187.0, 84.0, 207.0), (191.0, 84.0, 207.0), (187.0, 56.0, 207.0), (191.0, 56.0, 207.0), (187.0, 56.0, 207.0), (191.0, 84.0, 207.0), (191.0, 40.0, 207.0), (187.0, 44.0, 207.0), (191.0, 56.0, 207.0), (187.0, 56.0, 207.0), (191.0, 56.0, 207.0), (187.0, 44.0, 207.0), (140.0, 40.0, 207.0), (140.0, 44.0, 207.0), (168.0, 40.0, 207.0), (168.0, 44.0, 207.0), (168.0, 40.0, 207.0), (140.0, 44.0, 207.0), (168.0, 40.0, 207.0), (168.0, 42.0, 198.0), (140.0, 40.0, 207.0), (140.0, 42.0, 198.0), (140.0, 40.0, 207.0), (168.0, 42.0, 198.0), (187.0, 103.0, 207.0), (191.0, 107.0, 207.0), (187.0, 84.0, 207.0), (191.0, 84.0, 207.0), (187.0, 84.0, 207.0), (191.0, 107.0, 207.0), (168.0, 105.0, 198.0), (168.0, 107.0, 207.0), (140.0, 105.0, 198.0), (140.0, 107.0, 207.0), (140.0, 105.0, 198.0), (168.0, 107.0, 207.0), (168.0, 107.0, 207.0), (168.0, 103.0, 207.0), (140.0, 107.0, 207.0), (140.0, 103.0, 207.0), (140.0, 107.0, 207.0), (168.0, 103.0, 207.0), (168.0, 224.0, 60.0), (196.0, 224.0, 60.0), (168.0, 196.0, 60.0), (196.0, 196.0, 60.0), (168.0, 196.0, 60.0), (196.0, 224.0, 60.0), (168.0, 245.0, 36.0), (168.0, 224.0, 12.0), (168.0, 252.0, 33.0), (168.0, 252.0, 12.0), (168.0, 252.0, 33.0), (168.0, 224.0, 12.0), (196.0, 252.0, 33.0), (168.0, 252.0, 33.0), (196.0, 252.0, 12.0), (168.0, 252.0, 12.0), (196.0, 252.0, 12.0), (168.0, 252.0, 33.0), (196.0, 238.0, 24.0), (224.0, 238.0, 24.0), (196.0, 224.0, 60.0), (224.0, 224.0, 60.0), (196.0, 224.0, 60.0), (224.0, 238.0, 24.0), (140.0, 35.0, 48.0), (168.0, 35.0, 48.0), (140.0, 28.0, 48.0), (168.0, 28.0, 48.0), (140.0, 28.0, 48.0), (168.0, 35.0, 48.0), (168.0, 35.0, 48.0), (196.0, 35.0, 48.0), (168.0, 28.0, 48.0), (196.0, 28.0, 48.0), (168.0, 28.0, 48.0), (196.0, 35.0, 48.0), (168.0, 35.0, 108.0), (196.0, 35.0, 108.0), (168.0, 35.0, 96.0), (196.0, 35.0, 96.0), (168.0, 35.0, 96.0), (196.0, 35.0, 108.0), (168.0, 35.0, 108.0), (168.0, 35.0, 96.0), (140.0, 35.0, 108.0), (140.0, 35.0, 96.0), (140.0, 35.0, 108.0), (168.0, 35.0, 96.0), (224.0, 224.0, 12.0), (224.0, 238.0, 24.0), (224.0, 252.0, 12.0), (224.0, 238.0, 24.0), (224.0, 224.0, 12.0), (224.0, 224.0, 60.0), (0.0, 280.0, 12.0), (0.0, 252.0, 12.0), (0.0, 280.0, -12.0), (0.0, 252.0, -12.0), (0.0, 280.0, -12.0), (0.0, 252.0, 12.0), (0.0, 224.0, 12.0), (0.0, 224.0, -12.0), (0.0, 252.0, 12.0), (0.0, 252.0, -12.0), (0.0, 252.0, 12.0), (0.0, 224.0, -12.0), (0.0, 196.0, 24.0), (0.0, 196.0, -12.0), (0.0, 224.0, 12.0), (0.0, 224.0, -12.0), (0.0, 224.0, 12.0), (0.0, 196.0, -12.0), (0.0, 168.0, 24.0), (0.0, 168.0, -12.0), (0.0, 196.0, 24.0), (0.0, 196.0, -12.0), (0.0, 196.0, 24.0), (0.0, 168.0, -12.0), (0.0, 140.0, 24.0), (0.0, 140.0, -12.0), (0.0, 168.0, 24.0), (0.0, 168.0, -12.0), (0.0, 168.0, 24.0), (0.0, 140.0, -12.0), (0.0, 112.0, 36.0), (0.0, 112.0, -12.0), (0.0, 140.0, 24.0), (0.0, 140.0, -12.0), (0.0, 140.0, 24.0), (0.0, 112.0, -12.0), (0.0, 84.0, 36.0), (0.0, 84.0, -12.0), (0.0, 112.0, 36.0), (0.0, 112.0, -12.0), (0.0, 112.0, 36.0), (0.0, 84.0, -12.0), (0.0, 84.0, 12.0), (0.0, 56.0, 12.0), (0.0, 84.0, -12.0), (0.0, 56.0, -12.0), (0.0, 84.0, -12.0), (0.0, 56.0, 12.0), (0.0, 56.0, 12.0), (0.0, 84.0, 12.0), (0.0, 56.0, 48.0), (0.0, 84.0, 36.0), (0.0, 56.0, 48.0), (0.0, 84.0, 12.0), (0.0, 56.0, 12.0), (0.0, 28.0, 12.0), (0.0, 56.0, -12.0), (0.0, 28.0, -12.0), (0.0, 56.0, -12.0), (0.0, 28.0, 12.0), (0.0, 28.0, 12.0), (0.0, 56.0, 12.0), (0.0, 28.0, 48.0), (0.0, 56.0, 48.0), (0.0, 28.0, 48.0), (0.0, 56.0, 12.0), (0.0, 0.0, 12.0), (0.0, 28.0, 12.0), (0.0, 0.0, 48.0), (0.0, 28.0, 48.0), (0.0, 0.0, 48.0), (0.0, 28.0, 12.0), (0.0, 28.0, 12.0), (0.0, 0.0, 12.0), (0.0, 28.0, -12.0), (0.0, 0.0, -12.0), (0.0, 28.0, -12.0), (0.0, 0.0, 12.0), (196.0, 280.0, 0.0), (196.0, 280.0, -12.0), (224.0, 280.0, 0.0), (224.0, 280.0, -12.0), (224.0, 280.0, 0.0), (196.0, 280.0, -12.0), (196.0, 280.0, -12.0), (196.0, 280.0, 0.0), (168.0, 280.0, -12.0), (168.0, 280.0, 0.0), (168.0, 280.0, -12.0), (196.0, 280.0, 0.0), (140.0, 280.0, 0.0), (140.0, 280.0, -12.0), (168.0, 280.0, 0.0), (168.0, 280.0, -12.0), (168.0, 280.0, 0.0), (140.0, 280.0, -12.0), (112.0, 280.0, 0.0), (112.0, 280.0, -12.0), (140.0, 280.0, 0.0), (140.0, 280.0, -12.0), (140.0, 280.0, 0.0), (112.0, 280.0, -12.0), (84.0, 280.0, 0.0), (84.0, 280.0, -12.0), (112.0, 280.0, 0.0), (112.0, 280.0, -12.0), (112.0, 280.0, 0.0), (84.0, 280.0, -12.0), (56.0, 280.0, 12.0), (56.0, 280.0, -12.0), (84.0, 280.0, 0.0), (84.0, 280.0, -12.0), (84.0, 280.0, 0.0), (56.0, 280.0, -12.0), (28.0, 280.0, 12.0), (28.0, 280.0, -12.0), (56.0, 280.0, 12.0), (56.0, 280.0, -12.0), (56.0, 280.0, 12.0), (28.0, 280.0, -12.0), (28.0, 280.0, -12.0), (28.0, 280.0, 12.0), (0.0, 280.0, -12.0), (0.0, 280.0, 12.0), (0.0, 280.0, -12.0), (28.0, 280.0, 12.0), (224.0, 280.0, 0.0), (224.0, 280.0, -12.0), (224.0, 252.0, 0.0), (224.0, 252.0, -12.0), (224.0, 252.0, 0.0), (224.0, 280.0, -12.0), (224.0, 252.0, 12.0), (224.0, 252.0, -12.0), (224.0, 224.0, 12.0), (224.0, 224.0, -12.0), (224.0, 224.0, 12.0), (224.0, 252.0, -12.0), (224.0, 196.0, 24.0), (224.0, 224.0, 12.0), (224.0, 196.0, -12.0), (224.0, 224.0, -12.0), (224.0, 196.0, -12.0), (224.0, 224.0, 12.0), (224.0, 224.0, 60.0), (224.0, 224.0, 12.0), (224.0, 196.0, 60.0), (224.0, 196.0, 24.0), (224.0, 196.0, 60.0), (224.0, 224.0, 12.0), (224.0, 168.0, 24.0), (224.0, 196.0, 24.0), (224.0, 168.0, -12.0), (224.0, 196.0, -12.0), (224.0, 168.0, -12.0), (224.0, 196.0, 24.0), (224.0, 196.0, 24.0), (224.0, 168.0, 24.0), (224.0, 196.0, 60.0), (224.0, 168.0, 60.0), (224.0, 196.0, 60.0), (224.0, 168.0, 24.0), (224.0, 140.0, 36.0), (224.0, 168.0, 24.0), (224.0, 140.0, -12.0), (224.0, 168.0, -12.0), (224.0, 140.0, -12.0), (224.0, 168.0, 24.0), (224.0, 168.0, 84.0), (224.0, 168.0, 24.0), (224.0, 140.0, 84.0), (224.0, 140.0, 36.0), (224.0, 140.0, 84.0), (224.0, 168.0, 24.0), (224.0, 112.0, 12.0), (224.0, 140.0, 36.0), (224.0, 112.0, -12.0), (224.0, 140.0, -12.0), (224.0, 112.0, -12.0), (224.0, 140.0, 36.0), (224.0, 84.0, 12.0), (224.0, 112.0, 12.0), (224.0, 84.0, -12.0), (224.0, 112.0, -12.0), (224.0, 84.0, -12.0), (224.0, 112.0, 12.0), (224.0, 56.0, 12.0), (224.0, 84.0, 12.0), (224.0, 56.0, -12.0), (224.0, 84.0, -12.0), (224.0, 56.0, -12.0), (224.0, 84.0, 12.0), (224.0, 28.0, 12.0), (224.0, 56.0, 12.0), (224.0, 28.0, -12.0), (224.0, 56.0, -12.0), (224.0, 28.0, -12.0), (224.0, 56.0, 12.0), (224.0, 0.0, 12.0), (224.0, 28.0, 12.0), (224.0, 0.0, -12.0), (224.0, 28.0, -12.0), (224.0, 0.0, -12.0), (224.0, 28.0, 12.0), (196.0, 0.0, 12.0), (224.0, 0.0, 12.0), (196.0, 0.0, -12.0), (224.0, 0.0, -12.0), (196.0, 0.0, -12.0), (224.0, 0.0, 12.0), (168.0, 0.0, 12.0), (196.0, 0.0, 12.0), (168.0, 0.0, -12.0), (196.0, 0.0, -12.0), (168.0, 0.0, -12.0), (196.0, 0.0, 12.0), (196.0, 0.0, 48.0), (196.0, 0.0, 12.0), (168.0, 0.0, 48.0), (168.0, 0.0, 12.0), (168.0, 0.0, 48.0), (196.0, 0.0, 12.0), (140.0, 0.0, 12.0), (168.0, 0.0, 12.0), (140.0, 0.0, -12.0), (168.0, 0.0, -12.0), (140.0, 0.0, -12.0), (168.0, 0.0, 12.0), (168.0, 0.0, 48.0), (168.0, 0.0, 12.0), (140.0, 0.0, 48.0), (140.0, 0.0, 12.0), (140.0, 0.0, 48.0), (168.0, 0.0, 12.0), (112.0, 0.0, 12.0), (140.0, 0.0, 12.0), (112.0, 0.0, -12.0), (140.0, 0.0, -12.0), (112.0, 0.0, -12.0), (140.0, 0.0, 12.0), (140.0, 0.0, 12.0), (112.0, 0.0, 12.0), (140.0, 0.0, 36.0), (112.0, 0.0, 36.0), (140.0, 0.0, 36.0), (112.0, 0.0, 12.0), (84.0, 0.0, 12.0), (112.0, 0.0, 12.0), (84.0, 0.0, -12.0), (112.0, 0.0, -12.0), (84.0, 0.0, -12.0), (112.0, 0.0, 12.0), (112.0, 0.0, 12.0), (84.0, 0.0, 12.0), (112.0, 0.0, 36.0), (84.0, 0.0, 36.0), (112.0, 0.0, 36.0), (84.0, 0.0, 12.0), (56.0, 0.0, 12.0), (84.0, 0.0, 12.0), (56.0, 0.0, -12.0), (84.0, 0.0, -12.0), (56.0, 0.0, -12.0), (84.0, 0.0, 12.0), (56.0, 0.0, 48.0), (84.0, 0.0, 36.0), (56.0, 0.0, 12.0), (84.0, 0.0, 12.0), (56.0, 0.0, 12.0), (84.0, 0.0, 36.0), (28.0, 0.0, 12.0), (56.0, 0.0, 12.0), (28.0, 0.0, -12.0), (56.0, 0.0, -12.0), (28.0, 0.0, -12.0), (56.0, 0.0, 12.0), (56.0, 0.0, 12.0), (28.0, 0.0, 12.0), (56.0, 0.0, 48.0), (28.0, 0.0, 48.0), (56.0, 0.0, 48.0), (28.0, 0.0, 12.0), (28.0, 0.0, 12.0), (0.0, 0.0, 12.0), (28.0, 0.0, 48.0), (0.0, 0.0, 48.0), (28.0, 0.0, 48.0), (0.0, 0.0, 12.0), (0.0, 0.0, 12.0), (28.0, 0.0, 12.0), (0.0, 0.0, -12.0), (28.0, 0.0, -12.0), (0.0, 0.0, -12.0), (28.0, 0.0, 12.0)], [], [(0, 2, 1), (3, 5, 4), (6, 8, 7), (9, 11, 10), (12, 14, 13), (15, 17, 16), (18, 20, 19), (21, 23, 22), (24, 26, 25), (27, 29, 28), (30, 32, 31), (33, 35, 34), (36, 38, 37), (39, 41, 40), (42, 44, 43), (45, 47, 46), (48, 50, 49), (51, 53, 52), (54, 56, 55), (57, 59, 58), (60, 62, 61), (63, 65, 64), (66, 68, 67), (69, 71, 70), (72, 74, 73), (75, 77, 76), (78, 80, 79), (81, 83, 82), (84, 86, 85), (87, 89, 88), (90, 92, 91), (93, 95, 94), (96, 98, 97), (99, 101, 100), (102, 104, 103), (105, 107, 106), (108, 110, 109), (111, 113, 112), (114, 116, 115), (117, 119, 118), (120, 122, 121), (123, 125, 124), (126, 128, 127), (129, 131, 130), (132, 134, 133), (135, 137, 136), (138, 140, 139), (141, 143, 142), (144, 146, 145), (147, 149, 148), (150, 152, 151), (153, 155, 154), (156, 158, 157), (159, 161, 160), (162, 164, 163), (165, 167, 166), (168, 170, 169), (171, 173, 172), (174, 176, 175), (177, 179, 178), (180, 182, 181), (183, 185, 184), (186, 188, 187), (189, 191, 190), (192, 194, 193), (195, 197, 196), (198, 200, 199), (201, 203, 202), (204, 206, 205), (207, 209, 208), (210, 212, 211), (213, 215, 214), (216, 218, 217), (219, 221, 220), (222, 224, 223), (225, 227, 226), (228, 230, 229), (231, 233, 232), (234, 236, 235), (237, 239, 238), (240, 242, 241), (243, 245, 244), (246, 248, 247), (249, 251, 250), (252, 254, 253), (255, 257, 256), (258, 260, 259), (261, 263, 262), (264, 266, 265), (267, 269, 268), (270, 272, 271), (273, 275, 274), (276, 278, 277), (279, 281, 280), (282, 284, 283), (285, 287, 286), (288, 290, 289), (291, 293, 292), (294, 296, 295), (297, 299, 298), (300, 302, 301), (303, 305, 304), (306, 308, 307), (309, 311, 310), (312, 314, 313), (315, 317, 316), (318, 320, 319), (321, 323, 322), (324, 326, 325), (327, 329, 328), (330, 332, 331), (333, 335, 334), (336, 338, 337), (339, 341, 340), (342, 344, 343), (345, 347, 346), (348, 350, 349), (351, 353, 352), (354, 356, 355), (357, 359, 358), (360, 362, 361), (363, 365, 364), (366, 368, 367), (369, 371, 370), (372, 374, 373), (375, 377, 376), (378, 380, 379), (381, 383, 382), (384, 386, 385), (387, 389, 388), (390, 392, 391), (393, 395, 394), (396, 398, 397), (399, 401, 400), (402, 404, 403), (405, 407, 406), (408, 410, 409), (411, 413, 412), (414, 416, 415), (417, 419, 418), (420, 422, 421), (423, 425, 424), (426, 428, 427), (429, 431, 430), (432, 434, 433), (435, 437, 436), (438, 440, 439), (441, 443, 442), (444, 446, 445), (447, 449, 448), (450, 452, 451), (453, 455, 454), (456, 458, 457), (459, 461, 460), (462, 464, 463), (465, 467, 466), (468, 470, 469), (471, 473, 472), (474, 476, 475), (477, 479, 478), (480, 482, 481), (483, 485, 484), (486, 488, 487), (489, 491, 490), (492, 494, 493), (495, 497, 496), (498, 500, 499), (501, 503, 502), (504, 506, 505), (507, 509, 508), (510, 512, 511), (513, 515, 514), (516, 518, 517), (519, 521, 520), (522, 524, 523), (525, 527, 526), (528, 530, 529), (531, 533, 532), (534, 536, 535), (537, 539, 538), (540, 542, 541), (543, 545, 544), (546, 548, 547), (549, 551, 550), (552, 554, 553), (555, 557, 556), (558, 560, 559), (561, 563, 562), (564, 566, 565), (567, 569, 568), (570, 572, 571), (573, 575, 574), (576, 578, 577), (579, 581, 580), (582, 584, 583), (585, 587, 586), (588, 590, 589), (591, 593, 592), (594, 596, 595), (597, 599, 598), (600, 602, 601), (603, 605, 604), (606, 608, 607), (609, 611, 610), (612, 614, 613), (615, 617, 616), (618, 620, 619), (621, 623, 622), (624, 626, 625), (627, 629, 628), (630, 632, 631), (633, 635, 634), (636, 638, 637), (639, 641, 640), (642, 644, 643), (645, 647, 646), (648, 650, 649), (651, 653, 652), (654, 656, 655), (657, 659, 658), (660, 662, 661), (663, 665, 664), (666, 668, 667), (669, 671, 670), (672, 674, 673), (675, 677, 676), (678, 680, 679), (681, 683, 682), (684, 686, 685), (687, 689, 688), (690, 692, 691), (693, 695, 694), (696, 698, 697), (699, 701, 700), (702, 704, 703), (705, 707, 706), (708, 710, 709), (711, 713, 712), (714, 716, 715), (717, 719, 718), (720, 722, 721), (723, 725, 724), (726, 728, 727), (729, 731, 730), (732, 734, 733), (735, 737, 736), (738, 740, 739), (741, 743, 742), (744, 746, 745), (747, 749, 748), (750, 752, 751), (753, 755, 754), (756, 758, 757), (759, 761, 760), (762, 764, 763), (765, 767, 766), (768, 770, 769), (771, 773, 772), (774, 776, 775), (777, 779, 778), (780, 782, 781), (783, 785, 784), (786, 788, 787), (789, 791, 790), (792, 794, 793), (795, 797, 796), (798, 800, 799), (801, 803, 802), (804, 806, 805), (807, 809, 808), (810, 812, 811), (813, 815, 814), (816, 818, 817), (819, 821, 820), (822, 824, 823), (825, 827, 826), (828, 830, 829), (831, 833, 832), (834, 836, 835), (837, 839, 838), (840, 842, 841), (843, 845, 844), (846, 848, 847), (849, 851, 850), (852, 854, 853), (855, 857, 856), (858, 860, 859), (861, 863, 862), (864, 866, 865), (867, 869, 868), (870, 872, 871), (873, 875, 874), (876, 878, 877), (879, 881, 880), (882, 884, 883), (885, 887, 886), (888, 890, 889), (891, 893, 892), (894, 896, 895), (897, 899, 898), (900, 902, 901), (903, 905, 904), (906, 908, 907), (909, 911, 910), (912, 914, 913), (915, 917, 916), (918, 920, 919), (921, 923, 922), (924, 926, 925), (927, 929, 928), (930, 932, 931), (933, 935, 934), (936, 938, 937), (939, 941, 940), (942, 944, 943), (945, 947, 946), (948, 950, 949), (951, 953, 952), (954, 956, 955), (957, 959, 958), (960, 962, 961), (963, 965, 964), (966, 968, 967), (969, 971, 970), (972, 974, 973), (975, 977, 976), (978, 980, 979), (981, 983, 982), (984, 986, 985), (987, 989, 988), (990, 992, 991), (993, 995, 994), (996, 998, 997), (999, 1001, 1000), (1002, 1004, 1003), (1005, 1007, 1006), (1008, 1010, 1009), (1011, 1013, 1012), (1014, 1016, 1015), (1017, 1019, 1018), (1020, 1022, 1021), (1023, 1025, 1024), (1026, 1028, 1027), (1029, 1031, 1030), (1032, 1034, 1033), (1035, 1037, 1036), (1038, 1040, 1039), (1041, 1043, 1042), (1044, 1046, 1045), (1047, 1049, 1048), (1050, 1052, 1051), (1053, 1055, 1054), (1056, 1058, 1057), (1059, 1061, 1060), (1062, 1064, 1063), (1065, 1067, 1066), (1068, 1070, 1069), (1071, 1073, 1072), (1074, 1076, 1075), (1077, 1079, 1078), (1080, 1082, 1081), (1083, 1085, 1084), (1086, 1088, 1087), (1089, 1091, 1090), (1092, 1094, 1093), (1095, 1097, 1096), (1098, 1100, 1099), (1101, 1103, 1102), (1104, 1106, 1105), (1107, 1109, 1108), (1110, 1112, 1111), (1113, 1115, 1114), (1116, 1118, 1117), (1119, 1121, 1120), (1122, 1124, 1123), (1125, 1127, 1126), (1128, 1130, 1129), (1131, 1133, 1132), (1134, 1136, 1135), (1137, 1139, 1138), (1140, 1142, 1141), (1143, 1145, 1144), (1146, 1148, 1147), (1149, 1151, 1150), (1152, 1154, 1153), (1155, 1157, 1156), (1158, 1160, 1159), (1161, 1163, 1162), (1164, 1166, 1165), (1167, 1169, 1168), (1170, 1172, 1171), (1173, 1175, 1174), (1176, 1178, 1177), (1179, 1181, 1180), (1182, 1184, 1183), (1185, 1187, 1186), (1188, 1190, 1189), (1191, 1193, 1192), (1194, 1196, 1195), (1197, 1199, 1198), (1200, 1202, 1201), (1203, 1205, 1204), (1206, 1208, 1207), (1209, 1211, 1210), (1212, 1214, 1213), (1215, 1217, 1216), (1218, 1220, 1219), (1221, 1223, 1222), (1224, 1226, 1225), (1227, 1229, 1228), (1230, 1232, 1231), (1233, 1235, 1234), (1236, 1238, 1237), (1239, 1241, 1240), (1242, 1244, 1243), (1245, 1247, 1246), (1248, 1250, 1249), (1251, 1253, 1252), (1254, 1256, 1255), (1257, 1259, 1258), (1260, 1262, 1261), (1263, 1265, 1264), (1266, 1268, 1267), (1269, 1271, 1270), (1272, 1274, 1273), (1275, 1277, 1276), (1278, 1280, 1279), (1281, 1283, 1282), (1284, 1286, 1285), (1287, 1289, 1288), (1290, 1292, 1291), (1293, 1295, 1294), (1296, 1298, 1297), (1299, 1301, 1300), (1302, 1304, 1303), (1305, 1307, 1306), (1308, 1310, 1309), (1311, 1313, 1312), (1314, 1316, 1315), (1317, 1319, 1318), (1320, 1322, 1321), (1323, 1325, 1324), (1326, 1328, 1327), (1329, 1331, 1330), (1332, 1334, 1333), (1335, 1337, 1336), (1338, 1340, 1339), (1341, 1343, 1342), (1344, 1346, 1345), (1347, 1349, 1348), (1350, 1352, 1351), (1353, 1355, 1354), (1356, 1358, 1357), (1359, 1361, 1360), (1362, 1364, 1363), (1365, 1367, 1366), (1368, 1370, 1369), (1371, 1373, 1372), (1374, 1376, 1375), (1377, 1379, 1378), (1380, 1382, 1381), (1383, 1385, 1384), (1386, 1388, 1387), (1389, 1391, 1390), (1392, 1394, 1393), (1395, 1397, 1396), (1398, 1400, 1399), (1401, 1403, 1402), (1404, 1406, 1405), (1407, 1409, 1408), (1410, 1412, 1411), (1413, 1415, 1414), (1416, 1418, 1417), (1419, 1421, 1420), (1422, 1424, 1423), (1425, 1427, 1426), (1428, 1430, 1429), (1431, 1433, 1432), (1434, 1436, 1435), (1437, 1439, 1438), (1440, 1442, 1441), (1443, 1445, 1444), (1446, 1448, 1447), (1449, 1451, 1450), (1452, 1454, 1453), (1455, 1457, 1456), (1458, 1460, 1459), (1461, 1463, 1462), (1464, 1466, 1465), (1467, 1469, 1468), (1470, 1472, 1471), (1473, 1475, 1474), (1476, 1478, 1477), (1479, 1481, 1480), (1482, 1484, 1483), (1485, 1487, 1486), (1488, 1490, 1489), (1491, 1493, 1492), (1494, 1496, 1495), (1497, 1499, 1498), (1500, 1502, 1501), (1503, 1505, 1504), (1506, 1508, 1507), (1509, 1511, 1510), (1512, 1514, 1513), (1515, 1517, 1516), (1518, 1520, 1519), (1521, 1523, 1522), (1524, 1526, 1525), (1527, 1529, 1528), (1530, 1532, 1531), (1533, 1535, 1534), (1536, 1538, 1537), (1539, 1541, 1540), (1542, 1544, 1543), (1545, 1547, 1546), (1548, 1550, 1549), (1551, 1553, 1552), (1554, 1556, 1555), (1557, 1559, 1558), (1560, 1562, 1561), (1563, 1565, 1564), (1566, 1568, 1567), (1569, 1571, 1570), (1572, 1574, 1573), (1575, 1577, 1576), (1578, 1580, 1579), (1581, 1583, 1582), (1584, 1586, 1585), (1587, 1589, 1588), (1590, 1592, 1591), (1593, 1595, 1594), (1596, 1598, 1597), (1599, 1601, 1600), (1602, 1604, 1603), (1605, 1607, 1606), (1608, 1610, 1609), (1611, 1613, 1612), (1614, 1616, 1615), (1617, 1619, 1618), (1620, 1622, 1621), (1623, 1625, 1624), (1626, 1628, 1627), (1629, 1631, 1630), (1632, 1634, 1633), (1635, 1637, 1636), (1638, 1640, 1639), (1641, 1643, 1642), (1644, 1646, 1645), (1647, 1649, 1648), (1650, 1652, 1651), (1653, 1655, 1654), (1656, 1658, 1657), (1659, 1661, 1660), (1662, 1664, 1663), (1665, 1667, 1666), (1668, 1670, 1669), (1671, 1673, 1672), (1674, 1676, 1675), (1677, 1679, 1678), (1680, 1682, 1681), (1683, 1685, 1684), (1686, 1688, 1687), (1689, 1691, 1690), (1692, 1694, 1693), (1695, 1697, 1696), (1698, 1700, 1699), (1701, 1703, 1702), (1704, 1706, 1705), (1707, 1709, 1708), (1710, 1712, 1711), (1713, 1715, 1714), (1716, 1718, 1717), (1719, 1721, 1720), (1722, 1724, 1723), (1725, 1727, 1726), (1728, 1730, 1729), (1731, 1733, 1732), (1734, 1736, 1735), (1737, 1739, 1738), (1740, 1742, 1741), (1743, 1745, 1744), (1746, 1748, 1747), (1749, 1751, 1750), (1752, 1754, 1753), (1755, 1757, 1756), (1758, 1760, 1759), (1761, 1763, 1762), (1764, 1766, 1765), (1767, 1769, 1768), (1770, 1772, 1771), (1773, 1775, 1774), (1776, 1778, 1777), (1779, 1781, 1780), (1782, 1784, 1783), (1785, 1787, 1786), (1788, 1790, 1789), (1791, 1793, 1792), (1794, 1796, 1795), (1797, 1799, 1798), (1800, 1802, 1801), (1803, 1805, 1804), (1806, 1808, 1807), (1809, 1811, 1810), (1812, 1814, 1813), (1815, 1817, 1816), (1818, 1820, 1819), (1821, 1823, 1822), (1824, 1826, 1825), (1827, 1829, 1828), (1830, 1832, 1831), (1833, 1835, 1834), (1836, 1838, 1837), (1839, 1841, 1840), (1842, 1844, 1843), (1845, 1847, 1846), (1848, 1850, 1849), (1851, 1853, 1852), (1854, 1856, 1855), (1857, 1859, 1858), (1860, 1862, 1861), (1863, 1865, 1864), (1866, 1868, 1867), (1869, 1871, 1870), (1872, 1874, 1873), (1875, 1877, 1876), (1878, 1880, 1879), (1881, 1883, 1882), (1884, 1886, 1885), (1887, 1889, 1888), (1890, 1892, 1891), (1893, 1895, 1894), (1896, 1898, 1897), (1899, 1901, 1900), (1902, 1904, 1903), (1905, 1907, 1906)])
_uv = me_map103.uv_layers.new(name='UVTex')
_uv.uv.foreach_set('vector', [0.8124, 0.7313, 0.8031, 0.7171, 0.8124, 0.7171, 0.06204, 0.9766, 0.05276, 0.9722, 0.06204, 0.9722, 0.01319, 0.9766, 0.003908, 0.9766, 0.01319, 0.9668, 0.2267, 0.9575, 0.236, 0.9575, 0.2267, 0.9668, 0.06253, 0.9575, 0.06253, 0.9526, 0.07181, 0.9575, 0.7733, 0.7313, 0.764, 0.7313, 0.764, 0.7171, 0.7035, 0.7821, 0.7, 0.7689, 0.7074, 0.7689, 0.7797, 0.7196, 0.7738, 0.7171, 0.7831, 0.7171, 0.7836, 0.7171, 0.7929, 0.7171, 0.787, 0.7196, 0.7929, 0.7313, 0.787, 0.7196, 0.7929, 0.7171, 0.8124, 0.7313, 0.8031, 0.7313, 0.8031, 0.7171, 0.1011, 0.9673, 0.09135, 0.9717, 0.09135, 0.9673, 0.6732, 0.7821, 0.6707, 0.7689, 0.6781, 0.7689, 0.6873, 0.7689, 0.6947, 0.7689, 0.6913, 0.7821, 0.7064, 0.7675, 0.703, 0.7543, 0.7074, 0.7543, 0.6873, 0.7543, 0.6922, 0.7543, 0.6888, 0.7675, 0.08158, 0.9722, 0.0723, 0.9766, 0.0723, 0.9722, 0.08158, 0.9673, 0.08158, 0.9717, 0.0723, 0.9717, 0.1114, 0.938, 0.1114, 0.9331, 0.1207, 0.938, 0.3, 0.9829, 0.3024, 0.977, 0.3024, 0.9863, 0.2736, 0.9863, 0.2829, 0.9844, 0.2829, 0.9863, 0.4079, 0.7836, 0.4084, 0.7787, 0.4177, 0.7787, 0.4216, 0.8202, 0.4216, 0.8222, 0.4182, 0.8202, 0.3884, 0.8422, 0.3889, 0.8471, 0.3791, 0.8422, 0.8295, 0.7274, 0.8227, 0.7313, 0.8227, 0.7171, 0.8227, 0.7318, 0.8295, 0.7269, 0.8295, 0.7362, 0.7167, 0.7543, 0.724, 0.7543, 0.7211, 0.7675, 0.6737, 0.7675, 0.6707, 0.7543, 0.6781, 0.7543, 0.7167, 0.7689, 0.7245, 0.7689, 0.7215, 0.7821, 0.7738, 0.7313, 0.7738, 0.7171, 0.7797, 0.7196, 0.4255, 0.8202, 0.4221, 0.8222, 0.4221, 0.8202, 0.8026, 0.7171, 0.8026, 0.7313, 0.7953, 0.7313, 0.8324, 0.7123, 0.8368, 0.7264, 0.83, 0.7264, 0.0596, 0.6781, 0.0596, 0.6873, 0.05276, 0.6873, 0.05276, 0.6873, 0.05667, 0.6722, 0.0596, 0.6771, 0.08158, 0.6683, 0.08158, 0.6776, 0.07426, 0.6776, 0.4177, 0.8002, 0.4177, 0.8075, 0.4089, 0.8075, 0.4177, 0.7997, 0.4084, 0.7958, 0.4177, 0.7958, 0.4177, 0.8002, 0.4089, 0.8075, 0.4084, 0.7963, 0.4367, 0.8075, 0.4275, 0.8075, 0.4275, 0.7997, 0.4367, 0.8075, 0.4279, 0.7997, 0.4372, 0.7958, 0.4279, 0.7992, 0.4279, 0.7958, 0.4372, 0.7958, 0.1114, 0.977, 0.1207, 0.977, 0.1114, 0.9814, 0.1207, 0.9814, 0.1114, 0.9814, 0.1207, 0.977, 0.254, 0.9863, 0.254, 0.977, 0.2633, 0.9863, 0.2633, 0.977, 0.2633, 0.9863, 0.254, 0.977, 0.06253, 0.9717, 0.06253, 0.9673, 0.07181, 0.9717, 0.07181, 0.9673, 0.07181, 0.9717, 0.06253, 0.9673, 0.5042, 0.447, 0.5042, 0.4377, 0.5134, 0.447, 0.5134, 0.4377, 0.5134, 0.447, 0.5042, 0.4377, 0.3791, 0.8417, 0.3791, 0.8373, 0.3884, 0.8417, 0.3884, 0.8373, 0.3884, 0.8417, 0.3791, 0.8373, 0.5042, 0.4372, 0.5042, 0.4279, 0.5134, 0.4372, 0.5134, 0.4279, 0.5134, 0.4372, 0.5042, 0.4279, 0.6292, 0.4275, 0.6292, 0.4196, 0.6385, 0.4275, 0.6385, 0.4196, 0.6385, 0.4275, 0.6292, 0.4196, 0.6292, 0.4177, 0.6292, 0.4084, 0.6385, 0.4177, 0.6385, 0.4084, 0.6385, 0.4177, 0.6292, 0.4084, 0.6292, 0.4079, 0.6292, 0.3986, 0.6385, 0.4079, 0.6385, 0.3986, 0.6385, 0.4079, 0.6292, 0.3986, 0.2364, 0.9668, 0.2364, 0.9575, 0.2457, 0.9668, 0.2457, 0.9575, 0.2457, 0.9668, 0.2364, 0.9575, 0.6385, 0.3981, 0.6292, 0.3981, 0.6385, 0.3889, 0.6292, 0.3889, 0.6385, 0.3889, 0.6292, 0.3981, 0.2633, 0.8886, 0.254, 0.8886, 0.2633, 0.8808, 0.254, 0.8808, 0.2633, 0.8808, 0.254, 0.8886, 0.06058, 0.9668, 0.05276, 0.9668, 0.06155, 0.9575, 0.05276, 0.9575, 0.06155, 0.9575, 0.05276, 0.9668, 0.1387, 0.9472, 0.1387, 0.938, 0.148, 0.9472, 0.148, 0.938, 0.148, 0.9472, 0.1387, 0.938, 0.2731, 0.9375, 0.2638, 0.9375, 0.2731, 0.9297, 0.2638, 0.9297, 0.2731, 0.9297, 0.2638, 0.9375, 0.639, 0.4275, 0.6404, 0.4182, 0.6483, 0.4275, 0.6483, 0.4182, 0.6483, 0.4275, 0.6404, 0.4182, 0.03273, 0.9766, 0.02345, 0.9766, 0.03273, 0.9722, 0.02345, 0.9722, 0.03273, 0.9722, 0.02345, 0.9766, 0.5139, 0.4084, 0.5232, 0.4084, 0.5139, 0.4177, 0.5232, 0.4177, 0.5139, 0.4177, 0.5232, 0.4084, 0.639, 0.3986, 0.6468, 0.3986, 0.639, 0.4079, 0.6468, 0.4079, 0.639, 0.4079, 0.6468, 0.3986, 0.1016, 0.9375, 0.1016, 0.9331, 0.1109, 0.9375, 0.1109, 0.9331, 0.1109, 0.9375, 0.1016, 0.9331, 0.1485, 0.9194, 0.1578, 0.9194, 0.1485, 0.9336, 0.1578, 0.9336, 0.1485, 0.9336, 0.1578, 0.9194, 0.04299, 0.9619, 0.04299, 0.9526, 0.05227, 0.9619, 0.05227, 0.9526, 0.05227, 0.9619, 0.04299, 0.9526, 0.1114, 0.9917, 0.1207, 0.9917, 0.1114, 0.9961, 0.1207, 0.9961, 0.1114, 0.9961, 0.1207, 0.9917, 0.1207, 0.9868, 0.1207, 0.9912, 0.1114, 0.9868, 0.1114, 0.9912, 0.1114, 0.9868, 0.1207, 0.9912, 0.1578, 0.9047, 0.1578, 0.914, 0.1485, 0.9047, 0.1485, 0.914, 0.1485, 0.9047, 0.1578, 0.914, 0.04299, 0.9717, 0.04299, 0.9619, 0.05227, 0.9717, 0.05227, 0.9619, 0.05227, 0.9717, 0.04299, 0.9619, 0.5237, 0.404, 0.5237, 0.3947, 0.533, 0.404, 0.533, 0.3947, 0.533, 0.404, 0.5237, 0.3947, 0.533, 0.3942, 0.5237, 0.3942, 0.533, 0.385, 0.5237, 0.385, 0.533, 0.385, 0.5237, 0.3942, 0.8588, 0.3517, 0.852, 0.3517, 0.8588, 0.3371, 0.852, 0.3322, 0.8588, 0.3371, 0.852, 0.3517, 0.03322, 0.9766, 0.03322, 0.9668, 0.0425, 0.9766, 0.0425, 0.9668, 0.0425, 0.9766, 0.03322, 0.9668, 0.1583, 0.9868, 0.1676, 0.9868, 0.1583, 0.9961, 0.1676, 0.9961, 0.1583, 0.9961, 0.1676, 0.9868, 0.4426, 0.8222, 0.4426, 0.8124, 0.446, 0.8222, 0.446, 0.8124, 0.446, 0.8222, 0.4426, 0.8124, 0.04299, 0.9477, 0.05227, 0.9477, 0.04299, 0.9521, 0.05227, 0.9521, 0.04299, 0.9521, 0.05227, 0.9477, 0.03273, 0.9619, 0.02345, 0.9619, 0.03273, 0.9526, 0.02345, 0.9526, 0.03273, 0.9526, 0.02345, 0.9619, 0.03322, 0.9477, 0.0425, 0.9477, 0.03322, 0.9521, 0.0425, 0.9521, 0.03322, 0.9521, 0.0425, 0.9477, 0.6678, 0.4372, 0.6585, 0.4372, 0.6678, 0.4279, 0.6585, 0.4279, 0.6678, 0.4279, 0.6585, 0.4372, 0.2858, 0.916, 0.2858, 0.9257, 0.2833, 0.916, 0.2833, 0.9257, 0.2833, 0.916, 0.2858, 0.9257, 0.2457, 0.9766, 0.2364, 0.9766, 0.2457, 0.9673, 0.2364, 0.9673, 0.2457, 0.9673, 0.2364, 0.9766, 0.1974, 0.9428, 0.1993, 0.9428, 0.1974, 0.9521, 0.1993, 0.9521, 0.1974, 0.9521, 0.1993, 0.9428, 0.2018, 0.9424, 0.1998, 0.9424, 0.2018, 0.9331, 0.1998, 0.9331, 0.2018, 0.9331, 0.1998, 0.9424, 0.3981, 0.7836, 0.3981, 0.7978, 0.3889, 0.7836, 0.3889, 0.7978, 0.3889, 0.7836, 0.3981, 0.7978, 0.3029, 0.977, 0.3122, 0.977, 0.3029, 0.9863, 0.3122, 0.9863, 0.3029, 0.9863, 0.3122, 0.977, 0.3884, 0.8227, 0.3884, 0.8373, 0.3791, 0.8227, 0.3791, 0.8373, 0.3791, 0.8227, 0.3884, 0.8373, 0.3986, 0.7782, 0.3986, 0.7689, 0.4079, 0.7782, 0.4079, 0.7689, 0.4079, 0.7782, 0.3986, 0.7689, 0.3889, 0.7831, 0.3889, 0.7787, 0.3981, 0.7831, 0.3981, 0.7787, 0.3981, 0.7831, 0.3889, 0.7787, 0.4372, 0.8422, 0.4372, 0.8442, 0.4279, 0.8422, 0.4279, 0.8442, 0.4279, 0.8422, 0.4372, 0.8442, 0.4665, 0.8686, 0.4573, 0.8686, 0.4665, 0.8613, 0.4573, 0.8613, 0.4665, 0.8613, 0.4573, 0.8686, 0.4665, 0.8276, 0.4573, 0.8276, 0.4665, 0.8129, 0.4573, 0.8129, 0.4665, 0.8129, 0.4573, 0.8276, 0.2252, 0.957, 0.2252, 0.957, 0.2252, 0.957, 0.2252, 0.957, 0.2252, 0.957, 0.2252, 0.957, 0.4631, 0.7958, 0.4573, 0.7958, 0.4641, 0.7943, 0.4573, 0.7943, 0.4641, 0.7943, 0.4573, 0.7958, 0.2018, 0.9521, 0.1998, 0.9521, 0.2018, 0.9428, 0.1998, 0.9428, 0.2018, 0.9428, 0.1998, 0.9521, 0.4763, 0.8276, 0.467, 0.8276, 0.4763, 0.8129, 0.467, 0.8129, 0.4763, 0.8129, 0.467, 0.8276, 0.9766, 0.4377, 0.9766, 0.4475, 0.9673, 0.4377, 0.9673, 0.4475, 0.9673, 0.4377, 0.9766, 0.4475, 0.1974, 0.9331, 0.1993, 0.9331, 0.1974, 0.9424, 0.1993, 0.9424, 0.1974, 0.9424, 0.1993, 0.9331, 0.4377, 0.8613, 0.4455, 0.8613, 0.4377, 0.8686, 0.445, 0.8686, 0.4377, 0.8686, 0.4455, 0.8613, 0.08207, 0.9868, 0.08891, 0.9868, 0.08207, 0.9961, 0.08891, 0.9961, 0.08207, 0.9961, 0.08891, 0.9868, 0.83, 0.9428, 0.8319, 0.9428, 0.83, 0.9521, 0.8319, 0.9521, 0.83, 0.9521, 0.8319, 0.9428, 0.3889, 0.7782, 0.3889, 0.7689, 0.3981, 0.7782, 0.3981, 0.7689, 0.3981, 0.7782, 0.3889, 0.7689, 0.3884, 0.7978, 0.384, 0.7978, 0.3884, 0.7836, 0.382, 0.7836, 0.3884, 0.7836, 0.384, 0.7978, 0.06351, 0.9521, 0.05276, 0.9521, 0.06302, 0.9428, 0.05276, 0.9428, 0.06302, 0.9428, 0.05276, 0.9521, 0.4079, 0.8129, 0.3986, 0.8129, 0.4079, 0.8085, 0.3986, 0.8085, 0.4079, 0.8085, 0.3986, 0.8129, 0.5432, 0.3967, 0.5432, 0.406, 0.5335, 0.3967, 0.5335, 0.406, 0.5335, 0.3967, 0.5432, 0.406, 0.406, 0.7978, 0.3981, 0.7978, 0.4069, 0.7836, 0.3981, 0.7836, 0.4069, 0.7836, 0.3981, 0.7978, 0.0425, 0.957, 0.03322, 0.957, 0.0425, 0.9526, 0.03322, 0.9526, 0.0425, 0.9526, 0.03322, 0.957, 0.1207, 0.9521, 0.1114, 0.9521, 0.1207, 0.938, 0.1114, 0.938, 0.1207, 0.938, 0.1114, 0.9521, 0.9673, 0.4568, 0.9673, 0.4475, 0.9766, 0.4568, 0.9766, 0.4475, 0.9766, 0.4568, 0.9673, 0.4475, 0.4372, 0.8686, 0.4279, 0.8686, 0.4372, 0.8613, 0.4279, 0.8613, 0.4372, 0.8613, 0.4279, 0.8686, 0.3317, 0.9863, 0.3219, 0.9863, 0.3317, 0.977, 0.3219, 0.977, 0.3317, 0.977, 0.3219, 0.9863, 0.2164, 0.9668, 0.2071, 0.9668, 0.2164, 0.9575, 0.2071, 0.9575, 0.2164, 0.9575, 0.2071, 0.9668, 0.3981, 0.8466, 0.3894, 0.8466, 0.3981, 0.8422, 0.3889, 0.8422, 0.3981, 0.8422, 0.3894, 0.8466, 0.6683, 0.3962, 0.6585, 0.3962, 0.6678, 0.3869, 0.6585, 0.3869, 0.6678, 0.3869, 0.6585, 0.3962, 0.08354, 0.9375, 0.08354, 0.9282, 0.09135, 0.9375, 0.09135, 0.9326, 0.09135, 0.9375, 0.08354, 0.9282, 0.7269, 0.8705, 0.7269, 0.8534, 0.745, 0.8705, 0.745, 0.8534, 0.745, 0.8705, 0.7269, 0.8534, 0.4568, 0.8227, 0.4475, 0.8227, 0.4568, 0.808, 0.4475, 0.808, 0.4568, 0.808, 0.4475, 0.8227, 0.6781, 0.7689, 0.6873, 0.7689, 0.6732, 0.7821, 0.6913, 0.7821, 0.6732, 0.7821, 0.6873, 0.7689, 0.2931, 0.9883, 0.3024, 0.9883, 0.2931, 0.9961, 0.3024, 0.9961, 0.2931, 0.9961, 0.3024, 0.9883, 0.03322, 0.938, 0.0425, 0.938, 0.03322, 0.9472, 0.0425, 0.9472, 0.03322, 0.9472, 0.0425, 0.938, 0.7171, 0.4768, 0.7264, 0.4768, 0.7171, 0.4861, 0.7264, 0.4861, 0.7171, 0.4861, 0.7264, 0.4768, 0.1109, 0.9766, 0.1016, 0.9766, 0.1109, 0.9722, 0.1016, 0.9722, 0.1109, 0.9722, 0.1016, 0.9766, 0.4084, 0.8466, 0.4084, 0.8422, 0.4148, 0.8466, 0.4152, 0.8422, 0.4148, 0.8466, 0.4084, 0.8422, 0.2086, 0.9472, 0.2086, 0.938, 0.2164, 0.9472, 0.2164, 0.938, 0.2164, 0.9472, 0.2086, 0.938, 0.4079, 0.8466, 0.3986, 0.8466, 0.4079, 0.8422, 0.3986, 0.8422, 0.4079, 0.8422, 0.3986, 0.8466, 0.3884, 0.7787, 0.3884, 0.7831, 0.3815, 0.7787, 0.382, 0.7831, 0.3815, 0.7787, 0.3884, 0.7831, 0.4924, 0.8075, 0.4866, 0.8075, 0.4934, 0.8061, 0.4866, 0.8061, 0.4934, 0.8061, 0.4866, 0.8075, 0.07181, 0.6678, 0.06253, 0.6678, 0.07181, 0.6634, 0.06253, 0.6634, 0.07181, 0.6634, 0.06253, 0.6678, 0.4377, 0.8124, 0.4377, 0.8031, 0.4411, 0.8124, 0.4411, 0.8031, 0.4411, 0.8124, 0.4377, 0.8031, 0.1773, 0.9472, 0.1681, 0.9472, 0.1773, 0.938, 0.1681, 0.938, 0.1773, 0.938, 0.1681, 0.9472, 0.4866, 0.8012, 0.4929, 0.8012, 0.4866, 0.8056, 0.4934, 0.8056, 0.4866, 0.8056, 0.4929, 0.8012, 0.4763, 0.8056, 0.4695, 0.8056, 0.4763, 0.8012, 0.47, 0.8012, 0.4763, 0.8012, 0.4695, 0.8056, 0.447, 0.7938, 0.4402, 0.7938, 0.447, 0.7894, 0.4406, 0.7894, 0.447, 0.7894, 0.4402, 0.7938, 0.4573, 0.7894, 0.4636, 0.7894, 0.4573, 0.7938, 0.4641, 0.7938, 0.4573, 0.7938, 0.4636, 0.7894, 0.4573, 0.7963, 0.4636, 0.7963, 0.4573, 0.8007, 0.4641, 0.8007, 0.4573, 0.8007, 0.4636, 0.7963, 0.4695, 0.7992, 0.4763, 0.7992, 0.4704, 0.8007, 0.4763, 0.8007, 0.4704, 0.8007, 0.4763, 0.7992, 0.4275, 0.8686, 0.4206, 0.8686, 0.4275, 0.8613, 0.4201, 0.8613, 0.4275, 0.8613, 0.4206, 0.8686, 0.4568, 0.8686, 0.4494, 0.8686, 0.4568, 0.8613, 0.4494, 0.8613, 0.4568, 0.8613, 0.4494, 0.8686, 0.3884, 0.8051, 0.384, 0.8051, 0.3884, 0.7978, 0.384, 0.7978, 0.3884, 0.7978, 0.384, 0.8051, 0.4275, 0.8613, 0.4201, 0.8613, 0.4275, 0.8471, 0.4191, 0.8471, 0.4275, 0.8471, 0.4201, 0.8613, 0.448, 0.8466, 0.4475, 0.8422, 0.4568, 0.8466, 0.4568, 0.8422, 0.4568, 0.8466, 0.4475, 0.8422, 0.9868, 0.1387, 0.9868, 0.129, 0.9961, 0.1387, 0.9961, 0.129, 0.9961, 0.1387, 0.9868, 0.129, 0.4866, 0.7943, 0.491, 0.7943, 0.4866, 0.7987, 0.4915, 0.7987, 0.4866, 0.7987, 0.491, 0.7943, 0.4084, 0.8613, 0.4138, 0.8613, 0.4084, 0.8686, 0.4133, 0.8686, 0.4084, 0.8686, 0.4138, 0.8613, 0.447, 0.8324, 0.447, 0.8417, 0.4377, 0.8324, 0.4377, 0.8417, 0.4377, 0.8324, 0.447, 0.8417, 0.9428, 0.8124, 0.9428, 0.8031, 0.9463, 0.8124, 0.9463, 0.8031, 0.9463, 0.8124, 0.9428, 0.8031, 0.03273, 0.9472, 0.02345, 0.9472, 0.03273, 0.938, 0.02345, 0.938, 0.03273, 0.938, 0.02345, 0.9472, 0.6781, 0.4279, 0.6781, 0.4372, 0.6683, 0.4279, 0.6683, 0.4372, 0.6683, 0.4279, 0.6781, 0.4372, 0.6683, 0.4275, 0.6683, 0.4182, 0.6776, 0.4275, 0.6776, 0.4182, 0.6776, 0.4275, 0.6683, 0.4182, 0.07181, 0.9722, 0.07181, 0.9766, 0.06253, 0.9722, 0.06253, 0.9766, 0.06253, 0.9722, 0.07181, 0.9766, 0.6776, 0.4177, 0.6683, 0.4177, 0.6776, 0.4084, 0.6683, 0.4084, 0.6776, 0.4084, 0.6683, 0.4177, 0.5623, 0.4182, 0.5623, 0.4275, 0.553, 0.4182, 0.553, 0.4275, 0.553, 0.4182, 0.5623, 0.4275, 0.6781, 0.4099, 0.6873, 0.4099, 0.6781, 0.4177, 0.6873, 0.4177, 0.6781, 0.4177, 0.6873, 0.4099, 0.6873, 0.3986, 0.6873, 0.4079, 0.6781, 0.3986, 0.6781, 0.4079, 0.6781, 0.3986, 0.6873, 0.4079, 0.6873, 0.3981, 0.6781, 0.3981, 0.6873, 0.3903, 0.6781, 0.3903, 0.6873, 0.3903, 0.6781, 0.3981, 0.6781, 0.3806, 0.6873, 0.3806, 0.6781, 0.3884, 0.6873, 0.3884, 0.6781, 0.3884, 0.6873, 0.3806, 0.7958, 0.746, 0.7958, 0.7318, 0.8026, 0.746, 0.8026, 0.7318, 0.8026, 0.746, 0.7958, 0.7318, 0.6878, 0.4372, 0.6878, 0.4279, 0.6971, 0.4372, 0.6971, 0.4279, 0.6971, 0.4372, 0.6878, 0.4279, 0.6878, 0.4275, 0.6878, 0.4182, 0.6971, 0.4275, 0.6971, 0.4182, 0.6971, 0.4275, 0.6878, 0.4182, 0.5628, 0.4084, 0.5721, 0.4084, 0.5628, 0.4177, 0.5721, 0.4177, 0.5628, 0.4177, 0.5721, 0.4084, 0.01368, 0.957, 0.01368, 0.9477, 0.02296, 0.957, 0.02296, 0.9531, 0.02296, 0.957, 0.01368, 0.9477, 0.5628, 0.4079, 0.5628, 0.3986, 0.5721, 0.4079, 0.5721, 0.3986, 0.5721, 0.4079, 0.5628, 0.3986, 0.03273, 0.9717, 0.02345, 0.9717, 0.03273, 0.9619, 0.02345, 0.9619, 0.03273, 0.9619, 0.02345, 0.9717, 0.6878, 0.3981, 0.6878, 0.3889, 0.6971, 0.3981, 0.6971, 0.3889, 0.6971, 0.3981, 0.6878, 0.3889, 0.003908, 0.957, 0.003908, 0.9477, 0.01368, 0.957, 0.01319, 0.9477, 0.01368, 0.957, 0.003908, 0.9477, 0.5628, 0.3884, 0.5628, 0.3791, 0.5721, 0.3884, 0.5721, 0.3791, 0.5721, 0.3884, 0.5628, 0.3791, 0.6976, 0.4665, 0.6976, 0.4573, 0.7069, 0.4665, 0.7069, 0.4573, 0.7069, 0.4665, 0.6976, 0.4573, 0.1011, 0.9375, 0.09184, 0.9375, 0.1011, 0.9331, 0.09184, 0.9331, 0.1011, 0.9331, 0.09184, 0.9375, 0.6976, 0.4275, 0.6976, 0.4182, 0.7074, 0.4275, 0.7069, 0.4182, 0.7074, 0.4275, 0.6976, 0.4182, 0.3224, 0.9179, 0.3224, 0.9086, 0.3317, 0.9179, 0.3317, 0.9086, 0.3317, 0.9179, 0.3224, 0.9086, 0.7171, 0.4958, 0.7171, 0.4866, 0.7264, 0.4958, 0.7264, 0.4866, 0.7264, 0.4958, 0.7171, 0.4866, 0.01368, 0.9673, 0.02296, 0.9673, 0.01368, 0.9717, 0.02296, 0.9717, 0.01368, 0.9717, 0.02296, 0.9673, 0.3224, 0.9082, 0.3224, 0.8989, 0.3317, 0.9082, 0.3317, 0.8989, 0.3317, 0.9082, 0.3224, 0.8989, 0.3219, 0.9863, 0.3127, 0.9863, 0.3219, 0.977, 0.3127, 0.977, 0.3219, 0.977, 0.3127, 0.9863, 0.3224, 0.8891, 0.3317, 0.8891, 0.3224, 0.8984, 0.3317, 0.8984, 0.3224, 0.8984, 0.3317, 0.8891, 0.4182, 0.8324, 0.4182, 0.8232, 0.4275, 0.8324, 0.4275, 0.8232, 0.4275, 0.8324, 0.4182, 0.8232, 0.3317, 0.8832, 0.3317, 0.8867, 0.3224, 0.8832, 0.3224, 0.8867, 0.3224, 0.8832, 0.3317, 0.8867, 0.06253, 0.9868, 0.07181, 0.9868, 0.06253, 0.9961, 0.07181, 0.9961, 0.06253, 0.9961, 0.07181, 0.9868, 0.2071, 0.977, 0.2164, 0.977, 0.2071, 0.9863, 0.2164, 0.9863, 0.2071, 0.9863, 0.2164, 0.977, 0.2169, 0.9575, 0.2262, 0.9575, 0.2169, 0.9668, 0.2262, 0.9668, 0.2169, 0.9668, 0.2262, 0.9575, 0.2071, 0.9179, 0.2071, 0.9086, 0.2164, 0.9179, 0.2164, 0.9086, 0.2164, 0.9179, 0.2071, 0.9086, 0.342, 0.9062, 0.3322, 0.9062, 0.342, 0.8964, 0.3322, 0.8964, 0.342, 0.8964, 0.3322, 0.9062, 0.06204, 0.9961, 0.05276, 0.9961, 0.06204, 0.9868, 0.05276, 0.9868, 0.06204, 0.9868, 0.05276, 0.9961, 0.3512, 0.9277, 0.342, 0.9277, 0.3512, 0.9184, 0.342, 0.9184, 0.3512, 0.9184, 0.342, 0.9277, 0.342, 0.9086, 0.3512, 0.9086, 0.342, 0.9179, 0.3512, 0.9179, 0.342, 0.9179, 0.3512, 0.9086, 0.5921, 0.3791, 0.6014, 0.3791, 0.5921, 0.3884, 0.6014, 0.3884, 0.5921, 0.3884, 0.6014, 0.3791, 0.7269, 0.4196, 0.7362, 0.4196, 0.7269, 0.4275, 0.7362, 0.4275, 0.7269, 0.4275, 0.7362, 0.4196, 0.7362, 0.4177, 0.7269, 0.4177, 0.7362, 0.4084, 0.7269, 0.4084, 0.7362, 0.4084, 0.7269, 0.4177, 0.8984, 0.7596, 0.8984, 0.7689, 0.8891, 0.7596, 0.8891, 0.7689, 0.8891, 0.7596, 0.8984, 0.7689, 0.361, 0.9082, 0.3517, 0.9082, 0.361, 0.8989, 0.3517, 0.8989, 0.361, 0.8989, 0.3517, 0.9082, 0.2633, 0.9961, 0.254, 0.9961, 0.2633, 0.9868, 0.254, 0.9868, 0.2633, 0.9868, 0.254, 0.9961, 0.4763, 0.8324, 0.4763, 0.8417, 0.467, 0.8324, 0.467, 0.8417, 0.467, 0.8324, 0.4763, 0.8417, 0.8124, 0.746, 0.8031, 0.746, 0.8124, 0.7318, 0.8031, 0.7318, 0.8124, 0.7318, 0.8031, 0.746, 0.4148, 0.8471, 0.4138, 0.8613, 0.4084, 0.8471, 0.4084, 0.8613, 0.4084, 0.8471, 0.4138, 0.8613, 0.09184, 0.9722, 0.1011, 0.9722, 0.09184, 0.9766, 0.1011, 0.9766, 0.09184, 0.9766, 0.1011, 0.9722, 0.09135, 0.9673, 0.09135, 0.9717, 0.08354, 0.9673, 0.08354, 0.9717, 0.08354, 0.9673, 0.09135, 0.9717, 0.4753, 0.8471, 0.4744, 0.8613, 0.467, 0.8471, 0.467, 0.8613, 0.467, 0.8471, 0.4744, 0.8613, 0.4573, 0.8466, 0.4573, 0.8422, 0.4665, 0.8466, 0.4665, 0.8422, 0.4665, 0.8466, 0.4573, 0.8422, 0.4177, 0.7689, 0.4177, 0.7787, 0.4084, 0.7689, 0.4084, 0.7787, 0.4084, 0.7689, 0.4177, 0.7787, 0.3986, 0.7689, 0.3986, 0.7596, 0.4079, 0.7689, 0.4079, 0.7596, 0.4079, 0.7689, 0.3986, 0.7596, 0.08158, 0.6781, 0.08158, 0.6873, 0.07474, 0.6781, 0.07474, 0.6873, 0.07474, 0.6781, 0.08158, 0.6873, 0.4695, 0.8061, 0.4763, 0.8061, 0.4704, 0.8075, 0.4763, 0.8075, 0.4704, 0.8075, 0.4763, 0.8061, 0.8129, 0.7171, 0.8222, 0.7171, 0.8129, 0.7313, 0.8222, 0.7313, 0.8129, 0.7313, 0.8222, 0.7171, 0.05227, 0.6678, 0.04299, 0.6678, 0.05227, 0.6634, 0.04299, 0.6634, 0.05227, 0.6634, 0.04299, 0.6678, 0.467, 0.8124, 0.4568, 0.8124, 0.467, 0.8085, 0.4568, 0.8085, 0.467, 0.8085, 0.4568, 0.8124, 0.4763, 0.8085, 0.4763, 0.8124, 0.467, 0.8085, 0.467, 0.8124, 0.467, 0.8085, 0.4763, 0.8124, 0.3986, 0.7831, 0.3986, 0.7787, 0.4074, 0.7831, 0.4079, 0.7787, 0.4074, 0.7831, 0.3986, 0.7787, 0.6111, 0.9521, 0.6019, 0.9521, 0.6111, 0.938, 0.6019, 0.938, 0.6111, 0.938, 0.6019, 0.9521, 0.467, 0.8466, 0.467, 0.8422, 0.4753, 0.8466, 0.4763, 0.8422, 0.4753, 0.8466, 0.467, 0.8422, 0.4665, 0.8471, 0.4665, 0.8613, 0.4573, 0.8471, 0.4573, 0.8613, 0.4573, 0.8471, 0.4665, 0.8613, 0.4568, 0.8471, 0.4568, 0.8613, 0.448, 0.8471, 0.4494, 0.8613, 0.448, 0.8471, 0.4568, 0.8613, 0.4079, 0.8471, 0.4079, 0.8613, 0.3986, 0.8471, 0.3986, 0.8613, 0.3986, 0.8471, 0.4079, 0.8613, 0.3981, 0.8471, 0.3986, 0.8613, 0.3894, 0.8471, 0.3903, 0.8613, 0.3894, 0.8471, 0.3986, 0.8613, 0.7215, 0.7821, 0.7035, 0.7821, 0.7167, 0.7689, 0.7074, 0.7689, 0.7167, 0.7689, 0.7035, 0.7821, 0.1109, 0.9863, 0.1016, 0.9863, 0.1109, 0.977, 0.1016, 0.977, 0.1109, 0.977, 0.1016, 0.9863, 0.4377, 0.8471, 0.4465, 0.8471, 0.4377, 0.8613, 0.4455, 0.8613, 0.4377, 0.8613, 0.4465, 0.8471, 0.4279, 0.8471, 0.4372, 0.8471, 0.4279, 0.8613, 0.4372, 0.8613, 0.4279, 0.8613, 0.4372, 0.8471, 0.4084, 0.8324, 0.4152, 0.8324, 0.4084, 0.8417, 0.4152, 0.8417, 0.4084, 0.8417, 0.4152, 0.8324, 0.4402, 0.7943, 0.447, 0.7943, 0.4411, 0.7958, 0.447, 0.7958, 0.4411, 0.7958, 0.447, 0.7943, 0.4079, 0.8276, 0.4079, 0.8319, 0.3986, 0.8276, 0.3986, 0.8319, 0.3986, 0.8276, 0.4079, 0.8319, 0.4665, 0.8324, 0.4665, 0.8417, 0.4573, 0.8324, 0.4573, 0.8417, 0.4573, 0.8324, 0.4665, 0.8417, 0.4568, 0.8324, 0.4568, 0.8417, 0.4475, 0.8324, 0.4475, 0.8417, 0.4475, 0.8324, 0.4568, 0.8417, 0.4084, 0.8227, 0.4152, 0.8227, 0.4084, 0.8319, 0.4152, 0.8319, 0.4084, 0.8319, 0.4152, 0.8227, 0.3889, 0.8417, 0.3889, 0.8324, 0.3981, 0.8417, 0.3981, 0.8324, 0.3981, 0.8417, 0.3889, 0.8324, 0.8368, 0.7367, 0.8368, 0.746, 0.83, 0.7367, 0.83, 0.746, 0.83, 0.7367, 0.8368, 0.746, 0.3024, 0.9863, 0.2931, 0.9863, 0.299, 0.9819, 0.2931, 0.9829, 0.299, 0.9819, 0.2931, 0.9863, 0.83, 0.7362, 0.83, 0.7269, 0.8368, 0.7362, 0.8368, 0.7269, 0.8368, 0.7362, 0.83, 0.7269, 0.6116, 0.957, 0.6019, 0.957, 0.6116, 0.9521, 0.6019, 0.9521, 0.6116, 0.9521, 0.6019, 0.957, 0.4079, 0.8324, 0.4079, 0.8417, 0.3986, 0.8324, 0.3986, 0.8417, 0.3986, 0.8324, 0.4079, 0.8417, 0.3981, 0.8227, 0.3981, 0.8319, 0.3889, 0.8227, 0.3889, 0.8319, 0.3889, 0.8227, 0.3981, 0.8319, 0.3517, 0.8891, 0.361, 0.8891, 0.3517, 0.8984, 0.361, 0.8984, 0.3517, 0.8984, 0.361, 0.8891, 0.2926, 0.9844, 0.2926, 0.9863, 0.2833, 0.9844, 0.2833, 0.9863, 0.2833, 0.9844, 0.2926, 0.9863, 0.1109, 0.8319, 0.1085, 0.8319, 0.1109, 0.8276, 0.1016, 0.8276, 0.1109, 0.8276, 0.1085, 0.8319, 0.4475, 0.8319, 0.4475, 0.8227, 0.4568, 0.8319, 0.4568, 0.8227, 0.4568, 0.8319, 0.4475, 0.8227, 0.8886, 0.7596, 0.8886, 0.7689, 0.8818, 0.7596, 0.8818, 0.7689, 0.8818, 0.7596, 0.8886, 0.7689, 0.3815, 0.7689, 0.3884, 0.7689, 0.3815, 0.7782, 0.3884, 0.7782, 0.3815, 0.7782, 0.3884, 0.7689, 0.9086, 0.7689, 0.9086, 0.7596, 0.9179, 0.7689, 0.9179, 0.7596, 0.9179, 0.7689, 0.9086, 0.7596, 0.4275, 0.8324, 0.4275, 0.8422, 0.4182, 0.8324, 0.4182, 0.8422, 0.4182, 0.8324, 0.4275, 0.8422, 0.3791, 0.8227, 0.3791, 0.8178, 0.3884, 0.8227, 0.3884, 0.8178, 0.3884, 0.8227, 0.3791, 0.8178, 0.4377, 0.8319, 0.4377, 0.8227, 0.447, 0.8319, 0.447, 0.8227, 0.447, 0.8319, 0.4377, 0.8227, 0.9868, 0.149, 0.9868, 0.1387, 0.9961, 0.149, 0.9961, 0.1387, 0.9961, 0.149, 0.9868, 0.1387, 0.6781, 0.7543, 0.6873, 0.7543, 0.6737, 0.7675, 0.6888, 0.7675, 0.6737, 0.7675, 0.6873, 0.7543, 0.4275, 0.8075, 0.4182, 0.8075, 0.4275, 0.7997, 0.4182, 0.7997, 0.4275, 0.7997, 0.4182, 0.8075, 0.4377, 0.8222, 0.4377, 0.8124, 0.4411, 0.8222, 0.4411, 0.8124, 0.4411, 0.8222, 0.4377, 0.8124, 0.7211, 0.7675, 0.7064, 0.7675, 0.7167, 0.7543, 0.7074, 0.7543, 0.7167, 0.7543, 0.7064, 0.7675, 0.467, 0.8613, 0.4744, 0.8613, 0.467, 0.8686, 0.4744, 0.8686, 0.467, 0.8686, 0.4744, 0.8613, 0.2164, 0.9477, 0.2164, 0.957, 0.2086, 0.9477, 0.2086, 0.957, 0.2086, 0.9477, 0.2164, 0.957, 0.01319, 0.9668, 0.003908, 0.9668, 0.01319, 0.9575, 0.003908, 0.9575, 0.01319, 0.9575, 0.003908, 0.9668, 0.3981, 0.8227, 0.3889, 0.8227, 0.3981, 0.8129, 0.3889, 0.8129, 0.3981, 0.8129, 0.3889, 0.8227, 0.1207, 0.9863, 0.1114, 0.9863, 0.1207, 0.9819, 0.1114, 0.9819, 0.1207, 0.9819, 0.1114, 0.9863, 0.05227, 0.9575, 0.05227, 0.9526, 0.06253, 0.9575, 0.06253, 0.9526, 0.06253, 0.9575, 0.05227, 0.9526, 0.7953, 0.7313, 0.7934, 0.7313, 0.8026, 0.7171, 0.7934, 0.7171, 0.8026, 0.7171, 0.7934, 0.7313, 0.1109, 0.9868, 0.1109, 0.9912, 0.1016, 0.9868, 0.1016, 0.9912, 0.1016, 0.9868, 0.1109, 0.9912, 0.0425, 0.9668, 0.03322, 0.9668, 0.0425, 0.9575, 0.03322, 0.9575, 0.0425, 0.9575, 0.03322, 0.9668, 0.1114, 0.9521, 0.1207, 0.9521, 0.1114, 0.957, 0.1207, 0.957, 0.1114, 0.957, 0.1207, 0.9521, 0.07181, 0.9575, 0.07181, 0.9619, 0.06253, 0.9575, 0.06253, 0.9619, 0.06253, 0.9575, 0.07181, 0.9619, 0.8295, 0.7367, 0.8295, 0.746, 0.8227, 0.7318, 0.8227, 0.746, 0.8227, 0.7318, 0.8295, 0.746, 0.6019, 0.3884, 0.6019, 0.3791, 0.6111, 0.3884, 0.6111, 0.3791, 0.6111, 0.3884, 0.6019, 0.3791, 0.02296, 0.9668, 0.01368, 0.9668, 0.02296, 0.9575, 0.01368, 0.9575, 0.02296, 0.9575, 0.01368, 0.9668, 0.8129, 0.746, 0.8129, 0.7318, 0.8222, 0.746, 0.8222, 0.7318, 0.8222, 0.746, 0.8129, 0.7318, 0.07181, 0.6781, 0.07181, 0.6873, 0.06253, 0.6781, 0.06253, 0.6873, 0.06253, 0.6781, 0.07181, 0.6873, 0.3986, 0.8686, 0.3913, 0.8686, 0.3986, 0.8613, 0.3903, 0.8613, 0.3986, 0.8613, 0.3913, 0.8686, 0.4763, 0.7987, 0.4695, 0.7987, 0.4763, 0.7943, 0.47, 0.7943, 0.4763, 0.7943, 0.4695, 0.7987, 0.4079, 0.8686, 0.3986, 0.8686, 0.4079, 0.8613, 0.3986, 0.8613, 0.4079, 0.8613, 0.3986, 0.8686, 0.4768, 0.7943, 0.4861, 0.7943, 0.4768, 0.7987, 0.4861, 0.7987, 0.4768, 0.7987, 0.4861, 0.7943, 0.4861, 0.8007, 0.4768, 0.8007, 0.4861, 0.7992, 0.4768, 0.7992, 0.4861, 0.7992, 0.4768, 0.8007, 0.06204, 0.6761, 0.0596, 0.6771, 0.06204, 0.6683, 0.05716, 0.6722, 0.06204, 0.6683, 0.0596, 0.6771, 0.07181, 0.6878, 0.07181, 0.6922, 0.06253, 0.6878, 0.06253, 0.6922, 0.06253, 0.6878, 0.07181, 0.6922, 0.04299, 0.6751, 0.04299, 0.6683, 0.05227, 0.6751, 0.05227, 0.6683, 0.05227, 0.6751, 0.04299, 0.6683, 0.4079, 0.8129, 0.4079, 0.8276, 0.3986, 0.8129, 0.3986, 0.8276, 0.3986, 0.8129, 0.4079, 0.8276, 0.3986, 0.7978, 0.4055, 0.7978, 0.3986, 0.8051, 0.405, 0.8051, 0.3986, 0.8051, 0.4055, 0.7978, 0.447, 0.8007, 0.4421, 0.8007, 0.447, 0.7963, 0.4426, 0.7963, 0.447, 0.7963, 0.4421, 0.8007, 0.4905, 0.8007, 0.4866, 0.8007, 0.4915, 0.7992, 0.4866, 0.7992, 0.4915, 0.7992, 0.4866, 0.8007, 0.3981, 0.8051, 0.3889, 0.8051, 0.3981, 0.7978, 0.3889, 0.7978, 0.3981, 0.7978, 0.3889, 0.8051, 0.4475, 0.7963, 0.4568, 0.7963, 0.4475, 0.8007, 0.4568, 0.8007, 0.4475, 0.8007, 0.4568, 0.7963, 0.4568, 0.8026, 0.4475, 0.8026, 0.4568, 0.8012, 0.4475, 0.8012, 0.4568, 0.8012, 0.4475, 0.8026, 0.4421, 0.8012, 0.447, 0.8012, 0.4431, 0.8026, 0.447, 0.8026, 0.4431, 0.8026, 0.447, 0.8012, 0.4475, 0.7943, 0.4568, 0.7943, 0.4475, 0.7958, 0.4568, 0.7958, 0.4475, 0.7958, 0.4568, 0.7943, 0.4568, 0.7938, 0.4475, 0.7938, 0.4568, 0.7894, 0.4475, 0.7894, 0.4568, 0.7894, 0.4475, 0.7938, 0.4631, 0.8026, 0.4573, 0.8026, 0.4641, 0.8012, 0.4573, 0.8012, 0.4641, 0.8012, 0.4573, 0.8026, 0.4768, 0.8012, 0.4861, 0.8012, 0.4768, 0.8056, 0.4861, 0.8056, 0.4768, 0.8056, 0.4861, 0.8012, 0.4768, 0.8061, 0.4861, 0.8061, 0.4768, 0.8075, 0.4861, 0.8075, 0.4768, 0.8075, 0.4861, 0.8061, 0.3317, 0.9961, 0.3224, 0.9961, 0.3317, 0.9868, 0.3224, 0.9868, 0.3317, 0.9868, 0.3224, 0.9961, 0.07426, 0.6776, 0.0723, 0.6766, 0.08158, 0.6683, 0.0723, 0.6683, 0.08158, 0.6683, 0.0723, 0.6766, 0.06253, 0.6776, 0.06253, 0.6683, 0.07181, 0.6776, 0.07181, 0.6683, 0.07181, 0.6776, 0.06253, 0.6683, 0.05227, 0.6756, 0.05227, 0.6873, 0.04299, 0.6756, 0.04299, 0.6873, 0.04299, 0.6756, 0.05227, 0.6873, 0.3635, 0.9184, 0.3659, 0.9184, 0.3635, 0.9277, 0.3659, 0.9277, 0.3635, 0.9277, 0.3659, 0.9184, 0.2658, 0.9961, 0.2638, 0.9961, 0.2658, 0.9863, 0.2638, 0.9863, 0.2658, 0.9863, 0.2638, 0.9961, 0.467, 0.8324, 0.467, 0.8276, 0.4763, 0.8324, 0.4763, 0.8276, 0.4763, 0.8324, 0.467, 0.8276, 0.4665, 0.8319, 0.4573, 0.8319, 0.4665, 0.8271, 0.4573, 0.8271, 0.4665, 0.8271, 0.4573, 0.8319, 0.8124, 0.7313, 0.8124, 0.7313, 0.8124, 0.7313, 0.8124, 0.7313, 0.8124, 0.7313, 0.8124, 0.7313, 0.8124, 0.7313, 0.8124, 0.7313, 0.8124, 0.7313, 0.8124, 0.7313, 0.8124, 0.7313, 0.8124, 0.7313, 0.8124, 0.7313, 0.8124, 0.7313, 0.8124, 0.7313, 0.8124, 0.7313, 0.8124, 0.7313, 0.8124, 0.7313, 0.8124, 0.7313, 0.8124, 0.7313, 0.8124, 0.7313, 0.8124, 0.7313, 0.8124, 0.7313, 0.8124, 0.7313, 0.8124, 0.7313, 0.8124, 0.7313, 0.8124, 0.7313, 0.8124, 0.7313, 0.8124, 0.7313, 0.8124, 0.7313, 0.8124, 0.7313, 0.8124, 0.7313, 0.8124, 0.7313, 0.8124, 0.7313, 0.8124, 0.7313, 0.8124, 0.7313, 0.8124, 0.7313, 0.8124, 0.7313, 0.8124, 0.7313, 0.8124, 0.7313, 0.8124, 0.7313, 0.8124, 0.7313, 0.8124, 0.7313, 0.8124, 0.7313, 0.8124, 0.7313, 0.8124, 0.7313, 0.8124, 0.7313, 0.8124, 0.7313, 0.8124, 0.7313, 0.8124, 0.7313, 0.8124, 0.7313, 0.8124, 0.7313, 0.8124, 0.7313, 0.8124, 0.7313, 0.8124, 0.7313, 0.8124, 0.7313, 0.8124, 0.7313, 0.8124, 0.7313, 0.8124, 0.7313, 0.8124, 0.7313, 0.8124, 0.7313, 0.8124, 0.7313, 0.8124, 0.7313, 0.8124, 0.7313, 0.8124, 0.7313, 0.8124, 0.7313, 0.8124, 0.7313, 0.8124, 0.7313, 0.8124, 0.7313, 0.8124, 0.7313, 0.8124, 0.7313, 0.8124, 0.7313, 0.8124, 0.7313, 0.8124, 0.7313, 0.8124, 0.7313, 0.8124, 0.7313, 0.8124, 0.7313, 0.8124, 0.7313, 0.8124, 0.7313, 0.8124, 0.7313, 0.8124, 0.7313, 0.8124, 0.7313, 0.8124, 0.7313, 0.8124, 0.7313, 0.8124, 0.7313, 0.8124, 0.7313, 0.8124, 0.7313, 0.8124, 0.7313, 0.8124, 0.7313, 0.8124, 0.7313, 0.8124, 0.7313, 0.8124, 0.7313, 0.8124, 0.7313, 0.8124, 0.7313, 0.8124, 0.7313, 0.8124, 0.7313, 0.8124, 0.7313, 0.8124, 0.7313, 0.8124, 0.7313, 0.8124, 0.7313, 0.8124, 0.7313, 0.8124, 0.7313, 0.8124, 0.7313, 0.8124, 0.7313, 0.8124, 0.7313, 0.8124, 0.7313, 0.8124, 0.7313, 0.8124, 0.7313, 0.8124, 0.7313, 0.8124, 0.7313, 0.8124, 0.7313, 0.8124, 0.7313, 0.8124, 0.7313, 0.8124, 0.7313, 0.8124, 0.7313, 0.8124, 0.7313, 0.8124, 0.7313, 0.8124, 0.7313, 0.8124, 0.7313, 0.8124, 0.7313, 0.8124, 0.7313, 0.8124, 0.7313, 0.8124, 0.7313, 0.8124, 0.7313, 0.8124, 0.7313, 0.8124, 0.7313, 0.8124, 0.7313, 0.8124, 0.7313, 0.8124, 0.7313, 0.8124, 0.7313, 0.8124, 0.7313, 0.8124, 0.7313, 0.8124, 0.7313, 0.8124, 0.7313, 0.8124, 0.7313, 0.8124, 0.7313, 0.8124, 0.7313, 0.8124, 0.7313, 0.8124, 0.7313, 0.8124, 0.7313, 0.8124, 0.7313, 0.8124, 0.7313, 0.8124, 0.7313, 0.8124, 0.7313, 0.8124, 0.7313, 0.8124, 0.7313, 0.8124, 0.7313, 0.8124, 0.7313, 0.8124, 0.7313, 0.8124, 0.7313, 0.8124, 0.7313, 0.8124, 0.7313, 0.8124, 0.7313, 0.8124, 0.7313, 0.8124, 0.7313, 0.8124, 0.7313, 0.8124, 0.7313, 0.8124, 0.7313, 0.8124, 0.7313, 0.8124, 0.7313, 0.8124, 0.7313, 0.8124, 0.7313, 0.8124, 0.7313, 0.8124, 0.7313, 0.8124, 0.7313, 0.8124, 0.7313, 0.8124, 0.7313, 0.8124, 0.7313, 0.8124, 0.7313, 0.8124, 0.7313, 0.8124, 0.7313, 0.8124, 0.7313, 0.8124, 0.7313, 0.8124, 0.7313, 0.8124, 0.7313, 0.8124, 0.7313, 0.8124, 0.7313, 0.8124, 0.7313, 0.8124, 0.7313, 0.8124, 0.7313, 0.8124, 0.7313, 0.8124, 0.7313, 0.8124, 0.7313, 0.8124, 0.7313, 0.8124, 0.7313, 0.8124, 0.7313, 0.8124, 0.7313, 0.8124, 0.7313, 0.8124, 0.7313, 0.8124, 0.7313, 0.8124, 0.7313, 0.8124, 0.7313, 0.8124, 0.7313, 0.8124, 0.7313, 0.8124, 0.7313, 0.8124, 0.7313, 0.8124, 0.7313, 0.8124, 0.7313, 0.8124, 0.7313, 0.8124, 0.7313, 0.8124, 0.7313, 0.8124, 0.7313, 0.8124, 0.7313, 0.8124, 0.7313, 0.8124, 0.7313, 0.8124, 0.7313, 0.8124, 0.7313, 0.8124, 0.7313, 0.8124, 0.7313, 0.8124, 0.7313, 0.8124, 0.7313, 0.8124, 0.7313, 0.8124, 0.7313, 0.8124, 0.7313, 0.8124, 0.7313, 0.8124, 0.7313, 0.8124, 0.7313, 0.8124, 0.7313, 0.8124, 0.7313, 0.8124, 0.7313, 0.8124, 0.7313, 0.8124, 0.7313, 0.8124, 0.7313, 0.8124, 0.7313, 0.8124, 0.7313, 0.8124, 0.7313, 0.8124, 0.7313, 0.8124, 0.7313, 0.8124, 0.7313, 0.8124, 0.7313, 0.8124, 0.7313, 0.8124, 0.7313, 0.8124, 0.7313, 0.8124, 0.7313, 0.8124, 0.7313, 0.8124, 0.7313, 0.8124, 0.7313, 0.8124, 0.7313, 0.8124, 0.7313, 0.8124, 0.7313, 0.8124, 0.7313, 0.8124, 0.7313, 0.8124, 0.7313, 0.8124, 0.7313, 0.8124, 0.7313, 0.8124, 0.7313, 0.8124, 0.7313, 0.8124, 0.7313, 0.8124, 0.7313, 0.8124, 0.7313, 0.8124, 0.7313, 0.8124, 0.7313, 0.8124, 0.7313, 0.8124, 0.7313, 0.8124, 0.7313, 0.8124, 0.7313, 0.8124, 0.7313, 0.8124, 0.7313, 0.8124, 0.7313, 0.8124, 0.7313, 0.8124, 0.7313, 0.8124, 0.7313, 0.8124, 0.7313, 0.8124, 0.7313, 0.8124, 0.7313, 0.8124, 0.7313, 0.8124, 0.7313, 0.8124, 0.7313, 0.8124, 0.7313, 0.8124, 0.7313, 0.8124, 0.7313, 0.8124, 0.7313, 0.8124, 0.7313, 0.8124, 0.7313, 0.8124, 0.7313, 0.8124, 0.7313, 0.8124, 0.7313, 0.8124, 0.7313, 0.8124, 0.7313, 0.8124, 0.7313, 0.8124, 0.7313, 0.8124, 0.7313, 0.8124, 0.7313, 0.8124, 0.7313, 0.8124, 0.7313, 0.8124, 0.7313, 0.8124, 0.7313, 0.8124, 0.7313, 0.8124, 0.7313, 0.8124, 0.7313, 0.8124, 0.7313, 0.8124, 0.7313, 0.8124, 0.7313, 0.8124, 0.7313, 0.8124, 0.7313, 0.8124, 0.7313, 0.8124, 0.7313, 0.8124, 0.7313, 0.8124, 0.7313, 0.8124, 0.7313])
me_map103.materials.append(None)
me_map103.use_remesh_preserve_volume = False
me_map103.use_remesh_preserve_attributes = False
me_map103.use_mirror_vertex_groups = False
me_map103.update()

# ---- objects
ob_map103 = bpy.data.objects.new('map103', me_map103)
ob_lamp = bpy.data.objects.new('Lamp', light_spot)
ob_camera = bpy.data.objects.new('Camera', cam_camera)

# ---- transforms, parenting, visibility, modifiers, constraints
ob_map103.location = (0.0, 0.0, 0.0)
ob_map103.scale = (0.01, 0.01, 0.01)
ob_map103.lock_rotations_4d = False
ob_map103.empty_display_type = 'ARROWS'
ob_map103.lineart.crease_threshold = 0.0
ob_lamp.location = (4.076, 1.005, 5.904)
ob_lamp.rotation_euler = (0.6503, 0.05522, 1.866)
ob_lamp.lock_rotations_4d = False
ob_lamp.empty_display_type = 'ARROWS'
ob_lamp.color = (0.0, 0.0, 0.0, 0.0)
ob_lamp.lineart.crease_threshold = 0.0
ob_camera.location = (7.481, -6.508, 5.344)
ob_camera.rotation_euler = (1.109, 0.01082, 0.8149)
ob_camera.lock_rotations_4d = False
ob_camera.empty_display_type = 'ARROWS'
ob_camera.color = (0.0, 0.0, 0.0, 0.0)
ob_camera.display_type = 'WIRE'
ob_camera.lineart.crease_threshold = 0.0

# ---- collection membership
col_collection_1.objects.link(ob_map103)
col_collection_1.objects.link(ob_lamp)
col_collection_1.objects.link(ob_camera)

# ---- scene / render settings (as saved in the file)
scene.camera = ob_camera
scene.frame_start = 1; scene.frame_end = 250; scene.frame_set(1)
scene.render.engine = 'BLENDER_EEVEE_NEXT'
scene.render.image_settings.file_format = 'JPEG'
scene.render.image_settings.color_mode = 'RGB'
scene.render.image_settings.compression = 90
scene.render.resolution_x = 800
scene.render.resolution_y = 600
scene.render.pixel_aspect_x = 100.0
scene.render.pixel_aspect_y = 100.0
scene.render.fps = 25
scene.render.dither_intensity = 0.0
scene.render.use_compositing = False
scene.render.use_sequencer = False
scene.render.bake_margin = 2
scene.render.bake_bias = 0.0
scene.render.use_stamp_time = False
scene.render.use_stamp_date = False
scene.render.use_stamp_frame = False
scene.render.use_stamp_camera = False
scene.render.use_stamp_scene = False
scene.render.use_stamp_filename = False
scene.render.use_stamp_render_time = False
scene.render.stamp_font_size = 0
scene.cycles.use_denoising = False
scene.cycles.samples = 10
scene.cycles.sampling_pattern = 'TABULATED_SOBOL'
scene.cycles.light_sampling_threshold = 0.0
scene.cycles.use_adaptive_sampling = False
scene.cycles.use_light_tree = False
scene.cycles.blur_glossy = 0.0
scene.cycles.volume_bounces = 1
scene.cycles.pixel_filter_type = 'GAUSSIAN'
scene.cycles.sample_clamp_indirect = 0.0
scene.view_settings.view_transform = 'Raw'
bpy.context.view_layer.update()
